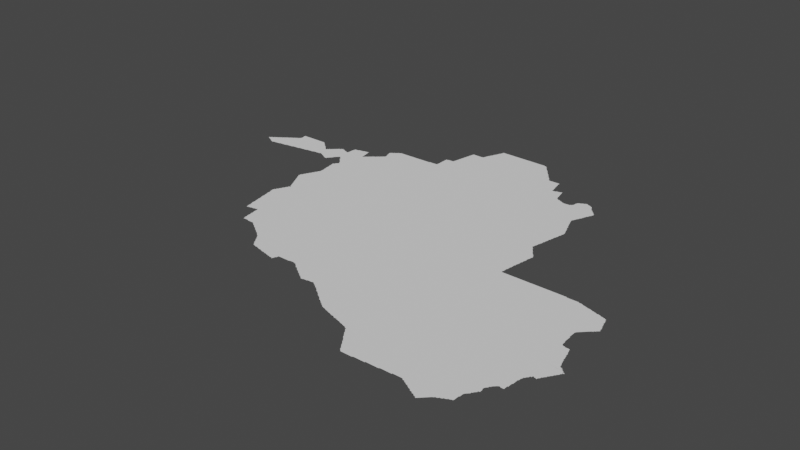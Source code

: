 # Source: rondonia.blend  (saved by Blender 3.3.6; exported with 4.5.12 LTS)
import bpy
from mathutils import Matrix  # noqa: F401  (used for matrix-valued properties, if any)

bpy.ops.wm.read_factory_settings(use_empty=True)
scene = bpy.context.scene
scene.name = 'Scene'

# ---- collections
col_collection = bpy.data.collections.new('Collection'); scene.collection.children.link(col_collection)

# ---- node groups
ng_auto_smooth = bpy.data.node_groups.new('Auto Smooth', 'GeometryNodeTree')
_s = ng_auto_smooth.interface.new_socket(name='Geometry', in_out='OUTPUT', socket_type='NodeSocketGeometry')
_s = ng_auto_smooth.interface.new_socket(name='Geometry', in_out='INPUT', socket_type='NodeSocketGeometry')
_s = ng_auto_smooth.interface.new_socket(name='Angle', in_out='INPUT', socket_type='NodeSocketFloat')
_s.subtype = 'ANGLE'
_s.min_value = 0.0
_s.max_value = 3.142
ng_auto_smooth.is_modifier = True
_N = ng_auto_smooth.nodes; _L = ng_auto_smooth.links
n0 = _N.new('NodeGroupOutput'); n0.name = 'Group Output'; n0.location = (480, -100)
n1 = _N.new('NodeGroupInput'); n1.name = 'Group Input'; n1.location = (-420, -300)
n2 = _N.new('NodeGroupInput'); n2.name = 'Group Input.001'; n2.location = (-60, -100)
n3 = _N.new('GeometryNodeSetShadeSmooth'); n3.name = 'Set Shade Smooth'; n3.location = (120, -100)
n3.domain = 'EDGE'
n4 = _N.new('GeometryNodeSetShadeSmooth'); n4.name = 'Set Shade Smooth.001'; n4.location = (300, -100)
n5 = _N.new('GeometryNodeInputMeshEdgeAngle'); n5.name = 'Edge Angle'; n5.location = (-420, -220)
n6 = _N.new('GeometryNodeInputEdgeSmooth'); n6.name = 'Is Edge Smooth'; n6.location = (-60, -160)
n7 = _N.new('GeometryNodeInputShadeSmooth'); n7.name = 'Is Face Smooth'; n7.location = (-240, -340)
n8 = _N.new('FunctionNodeBooleanMath'); n8.name = 'Boolean Math'; n8.location = (-60, -220)
n9 = _N.new('FunctionNodeCompare'); n9.name = 'Compare'; n9.location = (-240, -180)
n9.operation = 'LESS_EQUAL'
_L.new(n5.outputs[0], n9.inputs[0])
_L.new(n4.outputs[0], n0.inputs[0])
_L.new(n1.outputs[1], n9.inputs[1])
_L.new(n9.outputs[0], n8.inputs[0])
_L.new(n7.outputs[0], n8.inputs[1])
_L.new(n2.outputs[0], n3.inputs[0])
_L.new(n6.outputs[0], n3.inputs[1])
_L.new(n3.outputs[0], n4.inputs[0])
_L.new(n8.outputs[0], n3.inputs[2])
n0.is_active_output = True

# ---- world
world_world = bpy.data.worlds.new('World'); scene.world = world_world
world_world.use_nodes = True; world_world.node_tree.nodes.clear()
_N = world_world.node_tree.nodes; _L = world_world.node_tree.links
n0 = _N.new('ShaderNodeOutputWorld'); n0.name = 'World Output'; n0.location = (300, 300)
n1 = _N.new('ShaderNodeBackground'); n1.name = 'Background'; n1.location = (10, 300)
n1.inputs[0].default_value = (0.05088, 0.05088, 0.05088, 1.0)
_L.new(n1.outputs[0], n0.inputs[0])
n0.is_active_output = True
world_world.color = (0.05088, 0.05088, 0.05088)
world_world.use_sun_shadow = False
world_world.sun_shadow_jitter_overblur = 0.0

# ---- meshes
me_mesh = bpy.data.meshes.new('Mesh')
me_mesh.from_pydata([(-65.3, -11.52, -4.578e-08), (-65.28, -11.63, -5.69e-08), (-65.28, -11.61, -8.046e-08), (-65.29, -11.59, -8.81e-08), (-65.29, -11.57, -9.62e-08), (-65.29, -11.55, -9.089e-08), (-65.29, -11.53, -9.614e-08), (-65.34, -11.3, -4.578e-08), (-65.34, -11.29, -6.784e-08), (-65.34, -11.27, -8.359e-08), (-65.35, -11.25, -8.674e-08), (-65.35, -11.23, -9.094e-08), (-65.35, -11.21, -9.253e-08), (-65.32, -11.41, -5.69e-08), (-65.32, -11.39, -9.133e-08), (-65.33, -11.37, -8.48e-08), (-65.33, -11.35, -9.96e-08), (-65.33, -11.33, -9.089e-08), (-65.33, -11.31, -9.805e-08), (-65.22, -11.19, -9.988e-08), (-65.3, -11.51, -7.323e-08), (-65.3, -11.49, -8.359e-08), (-65.31, -11.47, -8.674e-08), (-65.31, -11.45, -9.094e-08), (-65.31, -11.43, -9.466e-08), (-65.31, -11.41, -9.942e-08), (-65.36, -11.19, -5.69e-08), (-65.36, -11.17, -7.816e-08), (-65.37, -11.15, -8.48e-08), (-65.37, -11.13, -9.121e-08), (-65.37, -11.11, -8.633e-08), (-65.36, -11.09, -6.409e-08), (-65.35, -11.19, -9.926e-08), (-65.35, -11.09, -9.677e-08), (-65.35, -11.07, -8.424e-08), (-65.34, -11.06, -8.437e-08), (-65.33, -11.03, -8.102e-08), (-65.32, -11.02, -5.868e-08), (-65.33, -11.05, -9.955e-08), (-65.31, -10.99, -8.25e-08), (-65.3, -10.98, -5.438e-08), (-65.31, -11.01, -9.179e-08), (-65.29, -10.97, -9.419e-08), (-65.29, -10.95, -8.25e-08), (-65.28, -10.94, -4.412e-08), (-65.42, -10.56, -5.771e-08), (-65.4, -10.6, -8.688e-08), (-65.41, -10.59, -8.424e-08), (-65.41, -10.57, -9.482e-08), (-65.38, -10.64, -7.841e-08), (-65.39, -10.63, -8.424e-08), (-65.39, -10.61, -9.857e-08), (-65.36, -10.68, -5.771e-08), (-65.37, -10.67, -8.424e-08), (-65.37, -10.65, -9.477e-08), (-65.34, -10.72, -5.771e-08), (-65.35, -10.71, -8.256e-08), (-65.35, -10.69, -9.526e-08), (-65.32, -10.76, -5.771e-08), (-65.33, -10.75, -8.424e-08), (-65.33, -10.73, -9.78e-08), (-65.3, -10.8, -7.84e-08), (-65.31, -10.79, -8.424e-08), (-65.31, -10.77, -9.619e-08), (-65.28, -10.84, -5.771e-08), (-65.29, -10.83, -8.256e-08), (-65.29, -10.81, -9.93e-08), (-65.44, -10.53, -4.439e-08), (-65.43, -10.55, -8.424e-08), (-65.43, -10.53, -9.093e-08), (-65.43, -10.53, -9.427e-08), (-65.43, -10.51, -8.684e-08), (-65.42, -10.49, -6.638e-08), (-65.41, -10.49, -9.848e-08), (-65.41, -10.47, -8.684e-08), (-65.4, -10.45, -6.638e-08), (-65.25, -10.59, -9.988e-08), (-65.39, -10.45, -9.687e-08), (-65.39, -10.43, -8.684e-08), (-65.38, -10.41, -6.638e-08), (-65.37, -10.41, -9.731e-08), (-65.37, -10.39, -8.684e-08), (-65.36, -10.37, -6.638e-08), (-65.28, -10.36, -8.74e-08), (-65.35, -10.37, -9.848e-08), (-65.35, -10.35, -8.684e-08), (-65.34, -10.33, -6.638e-08), (-65.33, -10.33, -1.224e-07), (-65.33, -10.31, -8.472e-08), (-65.32, -10.29, -6.409e-08), (-65.31, -10.29, -9.681e-08), (-65.31, -10.27, -8.279e-08), (-65.3, -10.25, -6.409e-08), (-65.29, -10.25, -9.681e-08), (-65.06, -11.84, -4.162e-08), (-65.04, -11.97, -4.717e-08), (-65.04, -11.95, -7.429e-08), (-65.04, -11.93, -8.299e-08), (-65.05, -11.91, -9.399e-08), (-65.05, -11.89, -8.997e-08), (-65.05, -11.87, -9.073e-08), (-65.05, -11.85, -9.934e-08), (-65.03, -12.0, -5.29e-08), (-65.03, -11.99, -9.228e-08), (-65.03, -11.97, -9.992e-08), (-65.01, -12.0, -8.28e-08), (-64.99, -12.0, -7.915e-08), (-64.97, -12.0, -8.919e-08), (-65.26, -11.73, -6.837e-08), (-65.26, -11.71, -8.945e-08), (-65.27, -11.69, -9.189e-08), (-65.27, -11.67, -9.094e-08), (-65.27, -11.65, -9.253e-08), (-65.27, -11.63, -9.736e-08), (-65.25, -11.73, -8.897e-08), (-65.23, -11.72, -8.763e-08), (-65.22, -11.53, -9.988e-08), (-65.21, -11.72, -7.708e-08), (-65.2, -11.72, -6.79e-08), (-65.19, -11.71, -9.692e-08), (-65.17, -11.71, -9.089e-08), (-65.15, -11.71, -9.65e-08), (-65.13, -11.7, -8.416e-08), (-65.11, -11.65, -9.988e-08), (-65.11, -11.7, -6.972e-08), (-65.1, -11.7, -4.578e-08), (-65.08, -11.71, -4.162e-08), (-65.08, -11.7, -4.994e-08), (-65.1, -11.69, -9.739e-08), (-65.08, -11.69, -9.398e-08), (-65.06, -11.83, -6.187e-08), (-65.06, -11.81, -7.816e-08), (-65.06, -11.79, -8.517e-08), (-65.07, -11.77, -8.768e-08), (-65.07, -11.75, -9.317e-08), (-65.07, -11.73, -9.459e-08), (-65.07, -11.71, -9.77e-08), (-64.76, -11.28, -9.988e-08), (-65.2, -10.96, -9.988e-08), (-65.27, -10.93, -9.317e-08), (-65.27, -10.91, -8.032e-08), (-65.26, -10.9, -4.412e-08), (-65.26, -10.88, -5.438e-08), (-65.25, -10.9, -9.612e-08), (-65.25, -10.88, -9.763e-08), (-65.27, -10.87, -8.144e-08), (-65.27, -10.85, -9.373e-08), (-64.94, -10.36, -9.988e-08), (-64.95, -12.0, -8.74e-08), (-64.93, -12.01, -8.788e-08), (-64.91, -12.01, -8.876e-08), (-64.66, -11.91, -9.988e-08), (-64.89, -12.01, -9.156e-08), (-64.87, -12.01, -9.128e-08), (-64.85, -12.01, -9.188e-08), (-64.83, -12.02, -6.796e-08), (-64.83, -12.01, -9.624e-08), (-64.8, -12.04, -4.412e-08), (-64.81, -12.03, -9.182e-08), (-64.79, -12.05, -8.282e-08), (-64.77, -12.06, -7.025e-08), (-64.77, -12.05, -9.683e-08), (-64.74, -12.08, -5.527e-08), (-64.75, -12.07, -9.21e-08), (-64.73, -12.09, -9.043e-08), (-64.71, -12.1, -7.295e-08), (-64.71, -12.09, -9.848e-08), (-64.68, -12.12, -5.28e-08), (-64.69, -12.11, -9.351e-08), (-64.67, -12.13, -8.472e-08), (-64.65, -12.14, -7.299e-08), (-64.65, -12.13, -9.926e-08), (-64.66, -10.47, -9.988e-08), (-64.74, -10.39, -9.364e-08), (-64.68, -10.38, 0.0), (-64.68, -10.34, -9.988e-08), (-64.62, -12.16, -5.868e-08), (-64.61, -12.17, -8.965e-08), (-64.59, -12.18, -7.491e-08), (-64.59, -12.17, -9.926e-08), (-64.56, -12.2, -6.193e-08), (-64.57, -12.19, -9.466e-08), (-64.54, -12.22, -3.329e-08), (-64.55, -12.21, -8.466e-08), (-64.53, -12.23, -7.679e-08), (-64.5, -12.26, -7.675e-08), (-64.51, -12.25, -8.269e-08), (-64.51, -12.23, -9.971e-08), (-64.48, -12.29, -7.166e-08), (-64.49, -12.27, -9.21e-08), (-64.46, -12.32, -4.412e-08), (-64.47, -12.31, -8.282e-08), (-64.47, -12.29, -9.76e-08), (-64.44, -12.35, -6.869e-08), (-64.45, -12.33, -8.897e-08), (-64.37, -12.3, -9.988e-08), (-64.42, -12.38, -4.217e-08), (-64.43, -12.37, -8.282e-08), (-64.43, -12.35, -9.532e-08), (-64.4, -12.41, -8.453e-08), (-64.41, -12.39, -8.978e-08), (-64.39, -12.43, -7.964e-08), (-64.39, -12.41, -9.681e-08), (-64.37, -12.44, -5.327e-08), (-64.37, -12.43, -9.77e-08), (-64.35, -12.44, -7.658e-08), (-64.33, -12.45, -9.064e-08), (-64.63, -12.15, -9.41e-08), (-64.44, -10.25, -9.988e-08), (-64.29, -10.35, -9.988e-08), (-64.2, -12.48, -4.578e-08), (-64.19, -12.48, -8.037e-08), (-64.17, -12.49, -8.941e-08), (-64.15, -12.49, -8.963e-08), (-64.12, -12.5, -4.162e-08), (-64.13, -12.49, -9.749e-08), (-64.11, -12.5, -7.815e-08), (-64.09, -12.5, -8.386e-08), (-64.07, -12.51, -8.92e-08), (-64.05, -12.51, -9.257e-08), (-64.03, -12.52, -8.658e-08), (-64.01, -12.52, -8.786e-08), (-64.31, -12.45, -9.039e-08), (-64.29, -12.45, -9.871e-08), (-64.28, -12.46, -4.606e-08), (-64.27, -12.46, -8.397e-08), (-64.25, -12.47, -9.017e-08), (-64.23, -12.47, -9.002e-08), (-64.21, -12.47, -9.823e-08), (-64.07, -12.27, -9.988e-08), (-64.07, -11.63, -9.988e-08), (-64.24, -10.86, -9.988e-08), (-64.24, -10.38, -4.994e-08), (-64.17, -10.38, -8.74e-08), (-64.1, -10.37, -9.364e-08), (-64.01, -10.36, -9.676e-08), (-63.99, -12.53, -8.975e-08), (-63.93, -12.49, -9.941e-08), (-63.97, -12.53, -9.439e-08), (-63.95, -12.54, -6.049e-08), (-63.95, -12.53, -9.546e-08), (-63.94, -12.54, -4.162e-08), (-63.94, -12.53, -7.581e-08), (-63.93, -12.51, -8.914e-08), (-63.92, -12.49, -6.564e-08), (-63.91, -12.47, -8.462e-08), (-63.91, -12.45, -9.848e-08), (-63.89, -12.45, -9.552e-08), (-63.87, -12.45, -9.488e-08), (-63.85, -12.45, -9.275e-08), (-63.58, -12.3, -9.988e-08), (-63.83, -12.45, -9.433e-08), (-63.81, -12.45, -9.156e-08), (-63.79, -12.45, -9.389e-08), (-63.77, -12.45, -8.952e-08), (-63.75, -12.45, -8.99e-08), (-63.73, -12.45, -8.848e-08), (-63.71, -12.44, -9.582e-08), (-63.69, -12.44, -8.74e-08), (-63.48, -11.08, -9.988e-08), (-63.85, -10.52, -9.988e-08), (-63.86, -10.39, -9.364e-08), (-63.76, -10.36, -8.74e-08), (-63.7, -10.36, -7.491e-08), (-63.58, -12.48, -6.193e-08), (-63.56, -12.5, -3.329e-08), (-63.57, -12.49, -8.643e-08), (-63.55, -12.51, -7.855e-08), (-63.52, -12.52, -6.633e-08), (-63.53, -12.51, -9.498e-08), (-63.5, -12.54, -6.97e-08), (-63.51, -12.53, -9.359e-08), (-63.49, -12.55, -7.991e-08), (-63.47, -12.56, -6.796e-08), (-63.47, -12.55, -9.973e-08), (-63.44, -12.58, -4.412e-08), (-63.45, -12.57, -9.636e-08), (-63.43, -12.59, -8.229e-08), (-63.41, -12.6, -7.295e-08), (-63.41, -12.59, -9.882e-08), (-63.38, -12.62, -7.571e-08), (-63.39, -12.61, -9.306e-08), (-63.37, -12.63, -8.536e-08), (-63.15, -12.55, -9.988e-08), (-63.67, -12.44, -8.359e-08), (-63.65, -12.44, -8.903e-08), (-63.63, -12.45, -8.505e-08), (-63.61, -12.46, -7.399e-08), (-63.61, -12.45, -9.919e-08), (-63.59, -12.47, -9.459e-08), (-63.64, -10.37, -9.364e-08), (-63.56, -10.39, -9.988e-08), (-63.6, -10.36, -4.994e-08), (-63.43, -10.41, -9.364e-08), (-63.47, -10.36, -7.491e-08), (-63.36, -10.32, -9.988e-08), (-63.31, -10.38, -9.364e-08), (-63.35, -12.64, -7.399e-08), (-63.35, -12.63, -9.926e-08), (-63.32, -12.66, -6.193e-08), (-63.33, -12.65, -9.5e-08), (-63.31, -12.67, -8.674e-08), (-63.29, -12.67, -8.685e-08), (-63.27, -12.66, -8.234e-08), (-63.25, -12.66, -7.454e-08), (-63.21, -12.65, -9.569e-08), (-63.23, -12.66, -4.92e-08), (-63.19, -12.65, -9.405e-08), (-63.17, -12.65, -9.018e-08), (-63.15, -12.65, -9.185e-08), (-63.13, -12.64, -8.468e-08), (-63.11, -12.65, -8.557e-08), (-63.09, -12.67, -7.787e-08), (-63.07, -12.68, -6.748e-08), (-63.07, -12.67, -9.587e-08), (-63.04, -12.7, -4.412e-08), (-63.05, -12.69, -9.105e-08), (-63.22, -11.82, -9.988e-08), (-63.18, -10.45, -9.988e-08), (-62.7, -10.49, -9.988e-08), (-63.21, -10.35, -8.74e-08), (-63.08, -10.36, -8.74e-08), (-63.03, -10.36, -8.74e-08), (-62.9, -12.8, -6.326e-08), (-62.88, -12.82, -4.162e-08), (-62.89, -12.81, -9.104e-08), (-62.87, -12.83, -7.991e-08), (-62.85, -12.84, -7.025e-08), (-62.85, -12.83, -9.666e-08), (-62.82, -12.86, -5.28e-08), (-62.83, -12.85, -9.306e-08), (-62.8, -12.74, -9.988e-08), (-62.81, -12.87, -8.616e-08), (-62.79, -12.89, -7.814e-08), (-62.77, -12.9, -6.796e-08), (-62.77, -12.89, -1.024e-07), (-62.74, -12.92, -5.527e-08), (-62.75, -12.91, -9.228e-08), (-62.73, -12.93, -8.845e-08), (-63.03, -12.71, -9.789e-08), (-63.01, -12.72, -7.491e-08), (-63.01, -12.71, -9.494e-08), (-62.98, -12.74, -6.354e-08), (-62.99, -12.73, -9.5e-08), (-62.96, -12.76, -7.94e-08), (-62.97, -12.75, -9.01e-08), (-62.87, -12.6, -9.988e-08), (-62.95, -12.77, -8.186e-08), (-62.93, -12.78, -7.283e-08), (-62.93, -12.77, -9.866e-08), (-62.91, -12.79, -9.41e-08), (-62.86, -12.7, -4.994e-08), (-62.89, -12.43, -9.988e-08), (-62.91, -12.28, -9.988e-08), (-62.83, -12.31, -8.74e-08), (-62.88, -12.2, -9.988e-08), (-62.85, -11.55, -7.491e-08), (-62.8, -11.48, -9.988e-08), (-62.77, -11.63, -8.74e-08), (-62.73, -11.62, -7.491e-08), (-62.47, -11.33, -9.988e-08), (-62.81, -11.31, -9.988e-08), (-62.86, -11.46, -4.994e-08), (-62.86, -11.38, 0.0), (-62.86, -11.42, 0.0), (-62.79, -10.9, -9.988e-08), (-62.86, -10.86, -4.994e-08), (-62.71, -12.95, -7.658e-08), (-62.71, -12.93, -9.871e-08), (-62.68, -12.96, -8.274e-08), (-62.69, -12.95, -9.485e-08), (-62.66, -12.98, -4.412e-08), (-62.67, -12.97, -9.856e-08), (-62.65, -12.98, -8.526e-08), (-62.63, -12.99, -9.164e-08), (-62.6, -13.0, -4.439e-08), (-62.61, -12.99, -9.915e-08), (-62.59, -13.0, -8.248e-08), (-62.57, -13.01, -9.138e-08), (-62.54, -13.02, -8.125e-08), (-62.55, -13.01, -9.334e-08), (-62.53, -13.02, -7.29e-08), (-62.51, -13.03, -8.529e-08), (-62.49, -13.03, -9.136e-08), (-62.47, -13.04, -6.57e-08), (-62.45, -13.05, -8.407e-08), (-62.52, -12.73, -9.988e-08), (-62.43, -13.05, -9.073e-08), (-62.41, -13.06, -5.993e-08), (-62.41, -13.05, -9.848e-08), (-62.68, -11.58, -7.491e-08), (-62.64, -11.63, -9.364e-08), (-62.39, -11.62, -7.491e-08), (-62.22, -13.12, -4.439e-08), (-62.21, -13.12, -7.513e-08), (-62.19, -13.13, -8.738e-08), (-62.16, -13.14, -6.886e-08), (-62.17, -13.13, -9.246e-08), (-62.15, -13.15, -7.38e-08), (-62.12, -13.18, -5.527e-08), (-62.13, -13.17, -8.346e-08), (-62.13, -13.15, -9.847e-08), (-62.1, -13.21, -7.025e-08), (-62.11, -13.19, -9.44e-08), (-62.08, -13.24, -4.217e-08), (-62.09, -13.23, -8.435e-08), (-62.09, -13.21, -9.76e-08), (-62.39, -13.07, -8.435e-08), (-62.37, -13.07, -9.728e-08), (-62.35, -13.08, -5.845e-08), (-62.35, -13.07, -9.96e-08), (-62.33, -13.08, -8.809e-08), (-62.31, -13.09, -8.942e-08), (-62.28, -13.1, -8.552e-08), (-62.29, -13.09, -9.632e-08), (-62.25, -12.96, -9.988e-08), (-62.27, -13.1, -7.937e-08), (-62.25, -13.11, -8.751e-08), (-62.23, -13.11, -9.742e-08), (-62.38, -12.29, -9.988e-08), (-62.01, -11.88, -9.988e-08), (-62.32, -11.62, -4.994e-08), (-62.27, -11.63, -7.491e-08), (-62.05, -11.37, -9.988e-08), (-62.2, -11.62, -8.74e-08), (-62.12, -11.61, -8.74e-08), (-61.92, -10.24, -9.988e-08), (-61.94, -13.44, -4.412e-08), (-61.92, -13.47, -8.408e-08), (-61.93, -13.45, -9.707e-08), (-61.9, -13.5, -7.012e-08), (-61.91, -13.49, -7.935e-08), (-61.91, -13.47, -1.006e-07), (-61.88, -13.52, -6.354e-08), (-61.89, -13.51, -8.744e-08), (-61.87, -13.53, -9.095e-08), (-61.85, -13.53, -9.364e-08), (-61.83, -13.53, -9.479e-08), (-61.81, -13.53, -9.275e-08), (-61.79, -13.53, -9.409e-08), (-61.77, -13.53, -9.395e-08), (-62.06, -13.27, -8.998e-08), (-62.07, -13.25, -8.978e-08), (-62.04, -13.3, -6.614e-08), (-62.05, -13.29, -7.814e-08), (-62.05, -13.27, -9.382e-08), (-62.02, -13.32, -8.064e-08), (-62.03, -13.31, -8.695e-08), (-62.0, -13.35, -7.491e-08), (-62.01, -13.33, -9.207e-08), (-61.98, -13.38, -7.613e-08), (-61.99, -13.37, -8.536e-08), (-61.99, -13.35, -9.926e-08), (-61.96, -13.41, -7.295e-08), (-61.97, -13.39, -9.306e-08), (-61.95, -13.43, -8.229e-08), (-61.95, -13.41, -9.575e-08), (-61.92, -13.09, -9.988e-08), (-61.98, -11.62, -9.364e-08), (-61.91, -11.63, -8.74e-08), (-61.8, -11.62, -9.364e-08), (-61.75, -13.53, -8.975e-08), (-61.73, -13.53, -9.657e-08), (-61.71, -13.53, -8.819e-08), (-61.69, -13.52, -8.74e-08), (-61.67, -13.52, -8.74e-08), (-61.65, -13.52, -8.164e-08), (-61.63, -13.52, -8.324e-08), (-61.61, -13.52, -7.588e-08), (-61.53, -13.51, -9.883e-08), (-61.59, -13.52, -7.491e-08), (-61.57, -13.52, -6.48e-08), (-61.55, -13.52, -6.253e-08), (-61.53, -13.52, -4.756e-08), (-61.51, -13.51, -9.907e-08), (-61.49, -13.51, -9.531e-08), (-61.47, -13.51, -9.474e-08), (-61.45, -13.51, -9.466e-08), (-61.51, -12.73, -9.988e-08), (-61.45, -11.77, -9.988e-08), (-61.63, -11.07, -9.988e-08), (-61.54, -10.97, -9.37e-08), (-61.53, -10.91, -9.437e-08), (-61.53, -10.99, -9.143e-08), (-61.53, -10.95, -8.685e-08), (-61.53, -10.93, -8.975e-08), (-61.53, -10.89, -9.369e-08), (-61.51, -10.99, -9.156e-08), (-61.52, -10.88, -4.162e-08), (-61.43, -10.99, -9.156e-08), (-61.51, -10.81, -9.638e-08), (-61.52, -10.87, -7.091e-08), (-61.52, -10.85, -7.915e-08), (-61.52, -10.83, -8.386e-08), (-61.51, -10.79, -9.885e-08), (-61.51, -10.77, -9.264e-08), (-61.51, -10.75, -9.951e-08), (-61.5, -10.71, -9.051e-08), (-61.49, -10.65, -9.502e-08), (-61.5, -10.75, -5.261e-08), (-61.5, -10.73, -7.708e-08), (-61.49, -10.69, -8.707e-08), (-61.49, -10.67, -9.094e-08), (-61.49, -10.63, -9.77e-08), (-61.48, -10.61, -8.221e-08), (-61.48, -10.63, -4.717e-08), (-61.48, -10.59, -8.359e-08), (-61.47, -10.57, -8.756e-08), (-61.57, -10.25, -9.406e-08), (-61.55, -10.29, -9.157e-08), (-61.57, -10.27, -9.76e-08), (-61.56, -10.27, -7.025e-08), (-61.47, -10.53, -9.886e-08), (-61.5, -10.36, -9.203e-08), (-61.51, -10.35, -9.458e-08), (-61.53, -10.33, -9.926e-08), (-61.53, -10.31, -8.472e-08), (-61.54, -10.3, -5.327e-08), (-61.52, -10.33, -7.399e-08), (-61.47, -10.51, -9.505e-08), (-61.47, -10.41, -9.62e-08), (-61.49, -10.37, -7.818e-08), (-61.47, -10.55, -8.92e-08), (-61.46, -10.47, -8.637e-08), (-61.45, -10.45, -9.585e-08), (-61.47, -10.39, -7.814e-08), (-61.48, -10.38, -3.329e-08), (-61.46, -10.5, -4.578e-08), (-61.46, -10.49, -6.73e-08), (-61.45, -10.43, -8.694e-08), (-61.46, -10.41, -6.748e-08), (-65.44, -10.53, 3.329e-08), (-64.04, -12.52, 3.329e-08), (-63.22, -12.66, 3.329e-08), (-63.1, -12.66, 3.329e-08), (-62.8, -12.88, 3.329e-08), (-62.84, -12.22, 0.0), (-62.84, -12.16, -4.994e-08), (-62.48, -13.04, -3.395e-08), (-66.8, -9.814, -5.938e-08), (-66.8, -9.809, -4.217e-08), (-66.79, -9.823, -6.638e-08), (-66.79, -9.815, -9.218e-08), (-66.79, -9.806, -7.581e-08), (-66.78, -9.805, -9.739e-08), (-66.78, -9.797, -6.326e-08), (-66.77, -9.828, -9.72e-08), (-66.77, -9.792, -8.643e-08), (-66.76, -9.78, -3.329e-08), (-66.75, -9.843, -7.058e-08), (-66.75, -9.83, -9.926e-08), (-66.75, -9.775, -9.395e-08), (-66.73, -9.848, -9.141e-08), (-66.73, -9.77, -9.587e-08), (-66.73, -9.757, -6.516e-08), (-66.71, -9.864, -7.068e-08), (-66.71, -9.85, -9.875e-08), (-66.71, -9.751, -8.959e-08), (-66.7, -9.739, -4.217e-08), (-66.68, -9.88, -3.329e-08), (-66.69, -9.869, -8.971e-08), (-66.69, -9.734, -8.192e-08), (-66.67, -9.884, -7.38e-08), (-66.62, -9.762, -9.988e-08), (-66.67, -9.73, -9.76e-08), (-66.64, -9.9, -4.162e-08), (-66.65, -9.889, -9.079e-08), (-66.67, -9.716, -8.203e-08), (-66.65, -9.711, -9.21e-08), (-66.64, -9.699, -5.527e-08), (-66.63, -9.901, -5.327e-08), (-66.63, -9.693, -8.346e-08), (-66.62, -9.9, -6.469e-08), (-66.61, -9.89, -9.71e-08), (-66.61, -9.69, -9.926e-08), (-66.61, -9.675, -7.299e-08), (-66.59, -9.888, -9.144e-08), (-66.59, -9.67, -9.41e-08), (-66.58, -9.657, -6.326e-08), (-66.57, -9.887, -8.952e-08), (-66.57, -9.652, -6.88e-08), (-66.55, -9.885, -8.647e-08), (-66.55, -9.635, -7.855e-08), (-66.53, -9.883, -8.637e-08), (-66.48, -9.807, -9.988e-08), (-66.53, -9.63, -9.54e-08), (-66.53, -9.617, -6.516e-08), (-66.51, -9.881, -6.48e-08), (-66.51, -9.611, -8.959e-08), (-66.5, -9.88, -4.439e-08), (-66.49, -9.87, -9.536e-08), (-66.5, -9.599, -6.6e-08), (-66.47, -9.869, -9.363e-08), (-66.45, -9.867, -8.997e-08), (-66.43, -9.865, -8.721e-08), (-66.41, -9.864, -8.057e-08), (-66.39, -9.862, -6.784e-08), (-66.37, -9.86, -4.661e-08), (-66.37, -9.85, -9.84e-08), (-66.35, -9.849, -9.874e-08), (-66.33, -9.847, -9.245e-08), (-66.31, -9.846, -8.788e-08), (-66.26, -9.696, -9.988e-08), (-66.29, -9.844, -8.359e-08), (-66.27, -9.842, -7.14e-08), (-66.25, -9.84, -6.796e-08), (-66.25, -9.83, -9.848e-08), (-66.49, -9.594, -8.192e-08), (-66.47, -9.59, -9.189e-08), (-66.47, -9.576, -6.869e-08), (-66.45, -9.571, -9.21e-08), (-66.44, -9.559, -5.527e-08), (-66.43, -9.553, -9.255e-08), (-66.41, -9.55, -9.926e-08), (-66.41, -9.535, -7.299e-08), (-66.39, -9.53, -9.259e-08), (-66.38, -9.51, -7.616e-08), (-66.38, -9.49, -8.681e-08), (-66.38, -9.47, -9.023e-08), (-66.39, -9.449, -1.014e-07), (-66.39, -9.43, -9.256e-08), (-66.39, -9.416, -7.207e-08), (-66.37, -9.417, -8.324e-08), (-66.35, -9.417, -8.324e-08), (-66.31, -9.417, -9.886e-08), (-66.29, -9.415, -8.563e-08), (-66.27, -9.415, -8.74e-08), (-66.24, -9.415, -8.74e-08), (-66.23, -9.829, -9.241e-08), (-66.21, -9.828, -9.671e-08), (-66.19, -9.826, -8.738e-08), (-66.17, -9.824, -8.468e-08), (-66.15, -9.823, -7.632e-08), (-66.13, -9.821, -5.261e-08), (-66.13, -9.81, -9.834e-08), (-66.11, -9.81, -9.48e-08), (-66.09, -9.808, -9.952e-08), (-66.07, -9.807, -9.153e-08), (-66.05, -9.805, -8.799e-08), (-65.97, -9.595, -9.988e-08), (-66.03, -9.803, -7.915e-08), (-66.01, -9.801, -7.438e-08), (-66.0, -9.8, -4.162e-08), (-65.99, -9.79, -9.369e-08), (-65.97, -9.788, -9.159e-08), (-65.95, -9.787, -9.24e-08), (-65.93, -9.785, -8.685e-08), (-66.16, -9.415, -8.74e-08), (-66.1, -9.415, -8.74e-08), (-66.05, -9.415, -9.724e-08), (-66.03, -9.414, -8.819e-08), (-66.01, -9.414, -8.99e-08), (-65.99, -9.414, -8.842e-08), (-65.97, -9.43, -9.5e-08), (-65.98, -9.416, -6.703e-08), (-65.95, -9.45, -9.587e-08), (-65.96, -9.435, -7.135e-08), (-65.91, -9.49, -9.549e-08), (-65.93, -9.47, -9.76e-08), (-65.93, -9.455, -7.283e-08), (-65.91, -9.783, -7.852e-08), (-65.89, -9.782, -7.696e-08), (-65.88, -9.78, -4.578e-08), (-65.87, -9.77, -9.614e-08), (-65.85, -9.769, -9.104e-08), (-65.83, -9.767, -9.555e-08), (-65.81, -9.766, -9.054e-08), (-65.71, -9.656, -9.988e-08), (-65.79, -9.764, -8.507e-08), (-65.77, -9.762, -7.024e-08), (-65.75, -9.76, -4.717e-08), (-65.75, -9.75, -9.77e-08), (-65.72, -9.76, -4.162e-08), (-65.73, -9.75, -9.708e-08), (-65.71, -9.764, -7.753e-08), (-65.68, -9.781, -4.412e-08), (-65.69, -9.769, -9.223e-08), (-65.67, -9.786, -8.642e-08), (-65.64, -9.802, -5.28e-08), (-65.65, -9.79, -9.629e-08), (-65.63, -9.806, -8.849e-08), (-65.57, -9.732, -9.988e-08), (-65.61, -9.822, -6.409e-08), (-65.61, -9.81, -9.866e-08), (-65.89, -9.51, -9.871e-08), (-65.91, -9.474, -7.468e-08), (-65.89, -9.494, -7.829e-08), (-65.85, -9.532, -8.823e-08), (-65.87, -9.513, -7.838e-08), (-65.86, -9.52, -3.329e-08), (-65.81, -9.572, -8.761e-08), (-65.83, -9.552, -8.437e-08), (-65.84, -9.54, -3.329e-08), (-65.82, -9.559, -4.217e-08), (-65.79, -9.591, -9.128e-08), (-65.8, -9.579, -5.527e-08), (-65.77, -9.59, -9.926e-08), (-65.77, -9.574, -7.382e-08), (-65.75, -9.57, -9.76e-08), (-65.75, -9.555, -7.037e-08), (-65.73, -9.55, -8.971e-08), (-65.72, -9.536, -6.597e-08), (-65.71, -9.53, -9.399e-08), (-65.7, -9.517, -6.023e-08), (-65.59, -9.533, -9.988e-08), (-65.69, -9.511, -9.099e-08), (-65.68, -9.498, -5.327e-08), (-65.67, -9.491, -8.274e-08), (-65.66, -9.479, -4.217e-08), (-65.65, -9.472, -9.283e-08), (-65.64, -9.46, -6.156e-08), (-65.63, -9.453, -8.138e-08), (-65.61, -9.45, -9.926e-08), (-65.61, -9.434, -7.829e-08), (-65.32, -10.02, -4.439e-08), (-65.32, -10.01, -6.48e-08), (-65.32, -9.989, -7.915e-08), (-65.32, -9.969, -9.452e-08), (-65.33, -9.95, -8.928e-08), (-65.33, -9.93, -9.002e-08), (-65.3, -10.15, -4.756e-08), (-65.3, -10.13, -7.14e-08), (-65.31, -10.09, -9.056e-08), (-65.31, -10.07, -9.908e-08), (-65.31, -10.05, -9.104e-08), (-65.31, -10.03, -9.763e-08), (-65.31, -9.91, -9.816e-08), (-65.29, -10.23, -4.162e-08), (-65.29, -10.22, -3.329e-08), (-65.29, -10.23, -9.302e-08), (-65.29, -10.22, -8.481e-08), (-65.29, -10.24, -6.859e-08), (-65.29, -10.21, -8.902e-08), (-65.29, -10.19, -9.111e-08), (-65.29, -10.17, -9.241e-08), (-65.29, -10.15, -9.848e-08), (-65.3, -10.11, -8.29e-08), (-65.59, -9.827, -8.505e-08), (-65.57, -9.841, -4.412e-08), (-65.57, -9.843, -5.771e-08), (-65.57, -9.835, -9.427e-08), (-65.55, -9.827, -9.445e-08), (-65.57, -9.835, -9.739e-08), (-65.55, -9.81, -9.587e-08), (-65.45, -9.472, -1.058e-07), (-65.54, -9.805, -6.796e-08), (-65.53, -9.789, -9.294e-08), (-65.52, -9.784, -5.868e-08), (-65.51, -9.769, -8.768e-08), (-65.5, -9.762, -4.162e-08), (-65.49, -9.748, -7.999e-08), (-65.49, -9.73, -9.926e-08), (-65.47, -9.71, -9.42e-08), (-65.48, -9.727, -7.299e-08), (-65.46, -9.704, -6.873e-08), (-65.45, -9.689, -9.099e-08), (-65.44, -9.682, -5.327e-08), (-65.43, -9.668, -8.768e-08), (-65.4, -9.685, -6.973e-08), (-65.41, -9.669, -9.242e-08), (-65.39, -9.707, -7.577e-08), (-65.39, -9.69, -9.587e-08), (-65.36, -9.742, -4.162e-08), (-65.37, -9.728, -8.048e-08), (-65.37, -9.71, -9.926e-08), (-65.34, -9.763, -5.28e-08), (-65.35, -9.749, -8.308e-08), (-65.24, -9.616, -9.988e-08), (-65.33, -9.913, -7.491e-08), (-65.32, -9.784, -6.873e-08), (-65.33, -9.769, -9.72e-08), (-65.31, -9.892, -7.948e-08), (-65.3, -9.806, -7.391e-08), (-65.31, -9.79, -9.439e-08), (-65.3, -9.88, -6.15e-08), (-65.29, -9.872, -8.616e-08), (-65.28, -9.858, -5.327e-08), (-65.29, -9.828, -7.991e-08), (-65.29, -9.81, -9.76e-08), (-65.59, -9.43, -9.76e-08), (-65.59, -9.417, -6.284e-08), (-65.57, -9.431, -9.328e-08), (-65.58, -9.42, -4.439e-08), (-65.53, -9.45, -9.825e-08), (-65.55, -9.434, -8.45e-08), (-65.53, -9.438, -5.693e-08), (-65.51, -9.453, -8.777e-08), (-65.49, -9.457, -7.142e-08), (-65.47, -9.471, -8.99e-08), (-65.48, -9.46, -3.329e-08), (-65.44, -9.451, -8.359e-08), (-65.44, -9.43, -8.324e-08), (-65.44, -9.411, -7.305e-08), (-65.44, -9.391, -6.73e-08), (-65.44, -9.355, -4.578e-08), (-65.36, -9.434, -9.988e-08), (-65.44, -9.37, -6.958e-08), (-65.43, -9.33, -9.364e-08), (-65.43, -9.316, -7.76e-08), (-65.43, -9.35, -9.914e-08), (-65.41, -9.313, -8.823e-08), (-65.39, -9.311, -9.104e-08), (-65.29, -9.29, -1.022e-07), (-65.37, -9.31, -9.848e-08), (-65.37, -9.299, -5.76e-08), (-65.33, -9.294, -9.141e-08), (-65.35, -9.296, -7.852e-08), (-65.31, -9.292, -9.362e-08), (-65.29, -9.28, -4.661e-08), (-65.17, -9.898, -9.988e-08), (-65.27, -9.855, -9.073e-08), (-65.27, -9.845, -8.993e-08), (-65.0, -9.547, -9.988e-08), (-65.27, -9.277, -9.154e-08), (-65.19, -9.35, -9.77e-08), (-65.18, -9.371, -8.41e-08), (-65.19, -9.331, -9.039e-08), (-65.19, -9.311, -8.707e-08), (-65.2, -9.291, -8.016e-08), (-65.17, -9.45, -9.926e-08), (-65.17, -9.43, -9.228e-08), (-65.17, -9.411, -8.897e-08), (-65.18, -9.391, -8.435e-08), (-65.18, -9.355, -4.578e-08), (-65.15, -9.45, -9.926e-08), (-65.15, -9.434, -7.55e-08), (-65.13, -9.43, -9.204e-08), (-65.13, -9.415, -7.037e-08), (-65.11, -9.41, -9.492e-08), (-65.1, -9.396, -6.873e-08), (-65.09, -9.391, -9.185e-08), (-65.08, -9.378, -5.868e-08), (-65.07, -9.372, -8.778e-08), (-65.06, -9.359, -4.217e-08), (-65.05, -9.352, -6.733e-08), (-65.03, -9.333, -7.838e-08), (-65.01, -9.33, -9.848e-08), (-65.01, -9.315, -7.491e-08), (-64.99, -9.31, -9.665e-08), (-64.99, -9.296, -6.973e-08), (-64.97, -9.29, -9.399e-08), (-65.25, -9.275, -8.564e-08), (-65.23, -9.272, -8.963e-08), (-65.21, -9.27, -9.36e-08), (-65.2, -9.26, -4.162e-08), (-65.2, -9.272, -6.187e-08), (-65.2, -9.26, -3.329e-08), (-64.96, -9.277, -6.023e-08), (-64.55, -9.341, -9.988e-08), (-64.95, -9.271, -9.781e-08), (-64.94, -9.106, -5.845e-08), (-64.94, -9.089, -8.152e-08), (-64.94, -9.258, -7.267e-08), (-64.93, -9.252, -8.743e-08), (-64.92, -9.24, -4.162e-08), (-64.92, -9.166, -7.845e-08), (-64.92, -9.149, -8.152e-08), (-64.93, -9.129, -9.069e-08), (-64.93, -9.11, -9.676e-08), (-64.94, -9.077, -7.127e-08), (-64.93, -9.072, -8.025e-08), (-64.92, -9.059, -4.217e-08), (-64.91, -9.232, -8.738e-08), (-64.9, -9.209, -8.152e-08), (-64.91, -9.189, -8.894e-08), (-64.91, -9.17, -9.77e-08), (-64.91, -9.053, -8.141e-08), (-64.81, -9.142, -9.988e-08), (-64.89, -9.05, -9.848e-08), (-64.89, -9.035, -7.283e-08), (-64.87, -9.03, -9.492e-08), (-64.86, -9.017, -7.69e-08), (-64.85, -9.012, -8.92e-08), (-64.84, -8.999, -4.217e-08), (-64.83, -8.993, -8.539e-08), (-64.81, -8.99, -9.944e-08), (-64.81, -8.978, -6.611e-08), (-64.79, -8.978, -8.108e-08), (-64.77, -8.977, -8.005e-08), (-64.75, -8.977, -8.324e-08), (-64.73, -8.977, -8.324e-08), (-64.71, -8.977, -8.324e-08), (-64.69, -8.976, -8.416e-08), (-64.67, -8.975, -8.74e-08), (-64.63, -8.975, -8.74e-08), (-63.97, -9.974, -9.988e-08), (-64.61, -8.975, -9.133e-08), (-64.59, -8.974, -9.229e-08), (-64.55, -8.974, -9.288e-08), (-64.53, -8.974, -9.373e-08), (-64.51, -8.973, -9.421e-08), (-64.48, -8.973, -9.156e-08), (-64.45, -8.973, -9.156e-08), (-64.43, -8.972, -9.159e-08), (-64.41, -8.971, -9.511e-08), (-64.37, -8.971, -9.513e-08), (-64.35, -8.971, -9.495e-08), (-64.33, -8.97, -9.364e-08), (-63.69, -8.947, -9.988e-08), (-64.27, -9.022, -9.988e-08), (-64.31, -8.97, -9.364e-08), (-64.29, -8.97, -9.579e-08), (-64.19, -8.96, -9.827e-08), (-64.27, -8.97, -9.536e-08), (-64.26, -8.96, -4.439e-08), (-64.25, -8.96, -4.994e-08), (-64.23, -8.96, -4.994e-08), (-64.21, -8.96, -4.994e-08), (-64.17, -8.958, -7.491e-08), (-64.15, -8.958, -7.491e-08), (-64.13, -8.95, -9.359e-08), (-64.13, -8.93, -9.562e-08), (-64.13, -8.91, -9.275e-08), (-64.13, -8.89, -9.275e-08), (-64.13, -8.87, -9.275e-08), (-64.13, -8.85, -9.275e-08), (-64.13, -8.83, -9.275e-08), (-64.13, -8.81, -9.462e-08), (-64.13, -8.79, -9.389e-08), (-64.13, -8.77, -9.425e-08), (-64.13, -8.73, -9.02e-08), (-64.1, -8.72, -4.439e-08), (-64.11, -8.73, -9.938e-08), (-64.09, -8.72, -6.987e-08), (-64.07, -8.718, -6.73e-08), (-63.99, -8.744, -9.988e-08), (-64.05, -8.718, -8.219e-08), (-64.03, -8.717, -8.324e-08), (-64.01, -8.711, -9.268e-08), (-64.01, -8.691, -8.674e-08), (-64.0, -8.651, -6.793e-08), (-64.0, -8.638, -4.162e-08), (-64.0, -8.671, -9.251e-08), (-63.89, -8.578, -9.988e-08), (-63.99, -8.63, -9.36e-08), (-63.99, -8.61, -9.801e-08), (-63.99, -8.591, -8.967e-08), (-63.98, -8.571, -8.311e-08), (-63.98, -8.552, -6.48e-08), (-63.98, -8.538, -4.162e-08), (-63.97, -8.53, -9.36e-08), (-63.97, -8.491, -8.968e-08), (-63.96, -8.471, -8.089e-08), (-63.96, -8.452, -6.48e-08), (-63.96, -8.438, -4.162e-08), (-63.97, -8.511, -9.675e-08), (-63.95, -8.43, -9.36e-08), (-63.95, -8.41, -9.299e-08), (-63.95, -8.391, -8.968e-08), (-63.94, -8.371, -8.089e-08), (-63.94, -8.352, -6.48e-08), (-63.94, -8.338, -6.28e-08), (-63.93, -8.33, -9.879e-08), (-63.82, -8.428, -9.988e-08), (-63.83, -8.317, -9.413e-08), (-63.79, -8.318, -8.359e-08), (-63.63, -8.314, -9.988e-08), (-63.75, -8.31, -9.774e-08), (-63.93, -8.315, -8.145e-08), (-63.91, -8.316, -8.416e-08), (-63.89, -8.317, -8.324e-08), (-63.87, -8.317, -8.324e-08), (-63.85, -8.317, -8.324e-08), (-63.81, -8.317, -8.005e-08), (-63.77, -8.314, -7.42e-08), (-63.75, -8.291, -8.934e-08), (-63.74, -8.272, -7.67e-08), (-63.74, -8.258, -4.162e-08), (-63.73, -8.251, -9.204e-08), (-63.73, -8.231, -8.2e-08), (-63.72, -8.215, -5.951e-08), (-63.71, -8.21, -9.597e-08), (-63.71, -8.191, -8.533e-08), (-63.7, -8.173, -6.792e-08), (-63.69, -8.17, -9.848e-08), (-63.69, -8.151, -8.761e-08), (-63.68, -8.12, -3.329e-08), (-63.29, -9.846, -9.988e-08), (-63.68, -8.132, -8.79e-08), (-63.67, -8.111, -9.256e-08), (-63.66, -8.092, -8.152e-08), (-63.66, -8.076, -5.438e-08), (-63.65, -8.07, -9.404e-08), (-63.65, -8.051, -8.529e-08), (-63.64, -8.035, -6.409e-08), (-63.63, -8.03, -9.681e-08), (-63.63, -8.011, -8.777e-08), (-63.58, -8.06, -9.988e-08), (-63.32, -8.07, -9.988e-08), (-63.43, -7.976, -9.871e-08), (-63.62, -7.993, -7.142e-08), (-63.62, -7.98, -3.329e-08), (-63.62, -7.978, -7.741e-08), (-63.62, -7.973, -4.772e-08), (-63.61, -7.97, -3.329e-08), (-63.61, -7.973, -8.99e-08), (-63.61, -7.97, -4.162e-08), (-63.6, -7.975, -8.74e-08), (-63.59, -7.975, -9.156e-08), (-63.57, -7.975, -8.74e-08), (-63.55, -7.975, -8.74e-08), (-63.53, -7.975, -8.74e-08), (-63.51, -7.975, -8.74e-08), (-63.49, -7.975, -8.74e-08), (-63.47, -7.975, -8.74e-08), (-63.45, -7.975, -9.1e-08), (-63.41, -7.977, -8.801e-08), (-62.96, -8.017, -9.988e-08), (-63.35, -7.977, -8.324e-08), (-63.33, -7.977, -8.324e-08), (-63.31, -7.977, -8.324e-08), (-63.27, -7.977, -9.534e-08), (-63.25, -7.977, -8.005e-08), (-63.23, -7.978, -8.337e-08), (-63.21, -7.978, -7.491e-08), (-63.19, -7.978, -7.491e-08), (-63.17, -7.978, -7.491e-08), (-63.15, -7.978, -7.491e-08), (-63.13, -7.978, -7.491e-08), (-63.09, -7.978, -8.45e-08), (-63.11, -7.978, -7.491e-08), (-63.07, -7.978, -7.138e-08), (-63.05, -7.98, -4.994e-08), (-62.79, -9.353, -9.988e-08), (-62.96, -8.494, -9.988e-08), (-62.62, -8.419, -9.988e-08), (-62.87, -7.99, -9.555e-08), (-62.83, -8.011, -9.246e-08), (-62.82, -8.019, -7.062e-08), (-62.81, -8.05, -9.926e-08), (-62.81, -8.032, -8.346e-08), (-62.77, -8.091, -9.495e-08), (-62.79, -8.07, -9.408e-08), (-62.79, -8.053, -7.627e-08), (-62.78, -8.075, -6.973e-08), (-62.65, -8.25, -1.001e-07), (-62.73, -8.132, -9.075e-08), (-62.75, -8.111, -8.558e-08), (-62.76, -8.096, -6.326e-08), (-62.73, -8.15, -9.926e-08), (-62.74, -8.119, -4.217e-08), (-63.03, -7.98, -6.659e-08), (-62.99, -7.98, -4.994e-08), (-62.95, -7.98, -4.994e-08), (-62.93, -7.98, -4.994e-08), (-62.91, -7.98, -4.994e-08), (-62.89, -7.98, -4.994e-08), (-62.88, -7.98, -4.162e-08), (-62.85, -7.991, -9.055e-08), (-62.84, -7.996, -6.023e-08), (-62.33, -8.807, -9.988e-08), (-62.59, -8.312, -9.776e-08), (-62.57, -8.332, -8.135e-08), (-62.57, -8.35, -9.76e-08), (-62.55, -8.37, -9.5e-08), (-62.56, -8.354, -7.283e-08), (-62.53, -8.376, -8.089e-08), (-62.51, -8.377, -8.324e-08), (-62.45, -8.375, -9.252e-08), (-62.49, -8.376, -8.359e-08), (-62.47, -8.375, -8.74e-08), (-62.34, -8.551, -9.847e-08), (-62.43, -8.375, -9.679e-08), (-62.41, -8.374, -8.99e-08), (-62.71, -8.17, -9.587e-08), (-62.71, -8.153, -7.577e-08), (-62.69, -8.191, -8.952e-08), (-62.7, -8.175, -6.796e-08), (-62.63, -8.253, -9.262e-08), (-62.67, -8.211, -8.768e-08), (-62.68, -8.197, -5.28e-08), (-62.65, -8.232, -7.999e-08), (-62.66, -8.218, -4.162e-08), (-62.63, -8.27, -9.508e-08), (-62.6, -8.298, -7.597e-08), (-62.61, -8.291, -9.099e-08), (-62.62, -8.276, -6.873e-08), (-61.97, -9.344, -9.988e-08), (-61.96, -9.053, -9.988e-08), (-62.31, -8.634, -8.874e-08), (-62.29, -8.631, -9.484e-08), (-62.17, -8.651, -1.103e-07), (-62.17, -8.67, -9.671e-08), (-62.15, -8.751, -9.824e-08), (-62.15, -8.77, -9.635e-08), (-62.14, -8.791, -8.63e-08), (-62.14, -8.775, -7.13e-08), (-62.15, -8.731, -8.738e-08), (-62.16, -8.711, -8.089e-08), (-62.16, -8.692, -6.187e-08), (-62.16, -8.68, -3.329e-08), (-62.13, -8.812, -8.847e-08), (-62.11, -8.83, -9.848e-08), (-62.11, -8.818, -6.3e-08), (-62.09, -8.832, -8.761e-08), (-62.33, -8.589, -9.687e-08), (-62.37, -8.41, -9.425e-08), (-62.39, -8.374, -9.258e-08), (-62.37, -8.43, -9.115e-08), (-62.37, -8.39, -8.975e-08), (-62.37, -8.374, -7.839e-08), (-62.33, -8.63, -9.713e-08), (-62.34, -8.533, -7.134e-08), (-62.35, -8.53, -9.77e-08), (-62.35, -8.51, -9.119e-08), (-62.35, -8.49, -8.975e-08), (-62.36, -8.471, -8.435e-08), (-62.36, -8.451, -7.708e-08), (-62.36, -8.434, -4.661e-08), (-62.33, -8.61, -9.089e-08), (-62.27, -8.63, -9.848e-08), (-62.27, -8.619, -5.76e-08), (-62.25, -8.616, -8.091e-08), (-62.23, -8.613, -9.262e-08), (-62.21, -8.61, -9.518e-08), (-62.2, -8.6, -4.578e-08), (-62.19, -8.597, -7.513e-08), (-62.18, -8.611, -7.29e-08), (-62.18, -8.595, -4.578e-08), (-61.61, -9.61, -9.988e-08), (-62.05, -8.851, -9.663e-08), (-62.06, -8.84, -6.95e-08), (-62.07, -8.836, -7.513e-08), (-62.03, -8.855, -8.195e-08), (-61.99, -8.873, -9.08e-08), (-62.01, -8.87, -9.597e-08), (-62.02, -8.859, -5.951e-08), (-61.97, -8.877, -7.425e-08), (-61.95, -8.876, -8.649e-08), (-61.93, -8.874, -8.707e-08), (-61.91, -8.872, -9.039e-08), (-61.89, -8.87, -9.692e-08), (-61.89, -8.86, -4.661e-08), (-61.87, -8.855, -9.442e-08), (-61.86, -8.84, -3.329e-08), (-61.85, -8.83, -9.669e-08), (-61.85, -8.81, -9.324e-08), (-61.85, -8.79, -8.768e-08), (-61.84, -8.771, -8.468e-08), (-61.84, -8.756, -7.052e-08), (-61.83, -8.752, -9.638e-08), (-61.82, -8.74, -3.329e-08), (-61.81, -8.736, -8.053e-08), (-61.73, -8.761, -9.988e-08), (-61.79, -8.731, -9.196e-08), (-61.78, -8.719, -4.412e-08), (-61.75, -8.71, -9.682e-08), (-61.77, -8.714, -8.147e-08), (-61.61, -10.19, -9.733e-08), (-61.59, -10.11, -9.719e-08), (-61.61, -10.21, -9.146e-08), (-61.55, -9.91, -9.695e-08), (-61.59, -10.23, -8.978e-08), (-61.6, -10.21, -6.516e-08), (-61.6, -10.18, -6.265e-08), (-61.6, -10.17, -6.57e-08), (-61.6, -10.15, -8.416e-08), (-61.59, -10.13, -8.796e-08), (-61.59, -10.09, -9.928e-08), (-61.57, -10.05, -8.988e-08), (-61.58, -10.24, -4.217e-08), (-61.58, -10.09, -4.661e-08), (-61.58, -10.07, -7.708e-08), (-61.57, -10.03, -8.942e-08), (-61.57, -10.01, -8.434e-08), (-61.56, -9.969, -8.86e-08), (-61.56, -10.0, -3.329e-08), (-61.56, -9.988, -6.187e-08), (-61.55, -9.949, -8.707e-08), (-61.55, -9.929, -9.039e-08), (-61.53, -9.81, -9.921e-08), (-61.53, -9.849, -9.68e-08), (-61.53, -9.83, -9.752e-08), (-61.54, -9.905, -4.578e-08), (-61.54, -9.888, -7.14e-08), (-61.54, -9.869, -8.386e-08), (-61.51, -9.769, -9.247e-08), (-61.52, -9.807, -5.76e-08), (-61.52, -9.789, -7.759e-08), (-61.51, -9.75, -9.002e-08), (-61.51, -9.73, -9.36e-08), (-61.49, -9.65, -9.366e-08), (-61.49, -9.631, -9.468e-08), (-61.5, -9.722, -4.162e-08), (-61.5, -9.708, -6.57e-08), (-61.5, -9.689, -8.416e-08), (-61.49, -9.669, -8.796e-08), (-61.5, -9.611, -8.152e-08), (-61.57, -9.411, -9.834e-08), (-61.59, -9.37, -9.841e-08), (-61.6, -9.32, -5.736e-08), (-61.61, -9.311, -9.136e-08), (-61.61, -9.291, -8.45e-08), (-61.57, -9.43, -9.687e-08), (-61.58, -9.392, -8.471e-08), (-61.59, -9.351, -8.694e-08), (-61.6, -9.332, -7.142e-08), (-61.53, -9.53, -9.695e-08), (-61.55, -9.471, -9.327e-08), (-61.55, -9.451, -8.851e-08), (-61.58, -9.376, -4.528e-08), (-61.55, -9.49, -9.926e-08), (-61.56, -9.435, -5.693e-08), (-61.52, -9.537, -7.051e-08), (-61.53, -9.511, -8.565e-08), (-61.54, -9.492, -6.874e-08), (-61.51, -9.59, -9.603e-08), (-61.51, -9.571, -8.777e-08), (-61.52, -9.552, -7.616e-08), (-61.5, -9.595, -5.375e-08), (-61.67, -9.006, -9.988e-08), (-61.61, -9.229, -9.766e-08), (-61.62, -9.248, -9.464e-08), (-61.62, -9.272, -6.193e-08), (-61.59, -9.189, -9.306e-08), (-61.6, -9.22, -3.329e-08), (-61.6, -9.208, -7.401e-08), (-61.59, -9.17, -9.848e-08), (-61.58, -9.167, -6.564e-08), (-61.57, -9.149, -8.498e-08), (-61.57, -9.13, -8.865e-08), (-61.56, -9.125, -5.375e-08), (-61.55, -9.109, -8.917e-08), (-61.55, -9.089, -9.462e-08), (-61.54, -9.082, -6.499e-08), (-61.54, -9.068, -7.581e-08), (-61.53, -9.049, -8.934e-08), (-61.53, -9.03, -9.926e-08), (-61.52, -9.027, -8.058e-08), (-61.51, -9.009, -8.751e-08), (-61.51, -8.99, -9.681e-08), (-61.5, -8.985, -5.693e-08), (-61.49, -8.969, -8.49e-08), (-61.74, -8.698, -5.771e-08), (-61.73, -8.695, -8.314e-08), (-61.71, -8.697, -6.825e-08), (-61.69, -8.711, -9.136e-08), (-61.67, -8.714, -8.43e-08), (-61.61, -8.77, -9.671e-08), (-61.65, -8.73, -9.664e-08), (-61.65, -8.718, -6.459e-08), (-61.62, -8.74, -6.495e-08), (-61.63, -8.732, -8.392e-08), (-61.61, -8.753, -7.635e-08), (-61.57, -8.83, -9.648e-08), (-61.59, -8.81, -9.926e-08), (-61.59, -8.792, -8.505e-08), (-61.6, -8.776, -5.868e-08), (-61.55, -8.85, -9.726e-08), (-61.57, -8.813, -7.732e-08), (-61.55, -8.833, -7.829e-08), (-61.53, -8.87, -9.76e-08), (-61.53, -8.854, -7.468e-08), (-61.51, -8.89, -9.76e-08), (-61.51, -8.874, -7.468e-08), (-61.49, -8.95, -9.419e-08), (-61.49, -8.91, -9.587e-08), (-61.5, -8.894, -7.391e-08), (-61.48, -8.944, -7.262e-08), (-61.48, -8.928, -8.091e-08), (-61.48, -8.915, -7.275e-08), (-66.56, -9.64, 3.329e-08), (-65.28, -9.84, -4.346e-08), (-65.04, -9.34, 3.329e-08), (-62.58, -8.32, 3.329e-08), (-61.7, -8.7, 3.329e-08), (-61.43, -13.51, -9.076e-08), (-61.29, -13.44, -9.988e-08), (-61.41, -13.51, -9.156e-08), (-61.39, -13.51, -9.301e-08), (-61.37, -13.51, -8.99e-08), (-61.35, -13.51, -8.788e-08), (-61.33, -13.5, -8.74e-08), (-61.31, -13.5, -8.563e-08), (-61.29, -13.5, -8.324e-08), (-61.27, -13.5, -8.324e-08), (-61.25, -13.5, -8.307e-08), (-61.23, -13.5, -7.491e-08), (-61.21, -13.5, -6.187e-08), (-61.19, -13.5, -4.994e-08), (-61.17, -13.5, -4.661e-08), (-61.17, -13.49, -9.692e-08), (-61.15, -13.49, -9.559e-08), (-61.13, -13.49, -9.502e-08), (-61.08, -13.24, -9.988e-08), (-61.05, -11.49, -9.988e-08), (-61.24, -11.63, -9.364e-08), (-61.0, -11.16, -9.988e-08), (-61.37, -10.99, -9.156e-08), (-61.35, -10.99, -9.301e-08), (-61.33, -10.99, -8.99e-08), (-61.31, -10.99, -8.99e-08), (-61.29, -10.99, -8.99e-08), (-61.27, -10.99, -8.99e-08), (-61.25, -10.99, -8.99e-08), (-61.23, -10.99, -8.99e-08), (-61.21, -10.99, -8.99e-08), (-61.19, -10.99, -8.99e-08), (-61.17, -10.99, -8.99e-08), (-61.15, -10.99, -8.99e-08), (-61.13, -10.99, -8.99e-08), (-61.11, -13.49, -9.275e-08), (-61.09, -13.49, -9.275e-08), (-61.07, -13.49, -9.058e-08), (-61.05, -13.49, -9.719e-08), (-61.02, -13.5, -7.573e-08), (-61.03, -13.49, -9.4e-08), (-61.01, -13.51, -8.144e-08), (-60.98, -13.52, -5.771e-08), (-60.99, -13.51, -9.597e-08), (-60.97, -13.53, -8.533e-08), (-60.95, -13.54, -6.748e-08), (-60.95, -13.53, -9.681e-08), (-60.93, -13.55, -8.711e-08), (-60.79, -13.52, -9.988e-08), (-60.91, -13.56, -7.058e-08), (-60.91, -13.55, -9.816e-08), (-60.89, -13.57, -8.639e-08), (-60.87, -13.58, -7.905e-08), (-60.84, -13.6, -4.217e-08), (-60.85, -13.59, -9.164e-08), (-60.83, -13.61, -9.338e-08), (-60.8, -13.62, -5.438e-08), (-60.81, -13.61, -9.41e-08), (-60.83, -12.85, -9.988e-08), (-60.88, -11.83, -9.988e-08), (-60.79, -11.62, -9.364e-08), (-60.63, -11.46, -9.988e-08), (-61.11, -10.99, -8.99e-08), (-61.09, -10.99, -8.99e-08), (-61.07, -10.99, -8.99e-08), (-61.05, -10.99, -8.99e-08), (-61.03, -10.99, -8.99e-08), (-61.01, -10.99, -8.99e-08), (-60.99, -10.99, -8.99e-08), (-60.97, -10.99, -8.99e-08), (-60.95, -10.99, -8.99e-08), (-60.93, -10.99, -8.99e-08), (-60.91, -10.99, -8.99e-08), (-60.89, -10.99, -8.99e-08), (-60.87, -10.99, -8.99e-08), (-60.85, -10.99, -8.99e-08), (-60.83, -10.99, -8.99e-08), (-60.81, -10.99, -8.99e-08), (-60.79, -13.63, -8.996e-08), (-60.59, -13.4, -9.988e-08), (-60.76, -13.64, -6.193e-08), (-60.77, -13.63, -9.597e-08), (-60.75, -13.65, -8.566e-08), (-60.73, -13.66, -6.638e-08), (-60.73, -13.65, -9.76e-08), (-60.71, -13.67, -7.92e-08), (-60.69, -13.65, -8.688e-08), (-60.68, -13.64, -4.217e-08), (-60.67, -13.63, -8.602e-08), (-60.66, -13.62, -4.412e-08), (-60.65, -13.61, -8.928e-08), (-60.64, -13.6, -5.327e-08), (-60.63, -13.59, -8.37e-08), (-60.62, -13.58, -5.868e-08), (-60.61, -13.57, -9.185e-08), (-60.6, -13.56, -6.126e-08), (-60.59, -13.55, -9.185e-08), (-60.57, -13.54, -6.638e-08), (-60.57, -13.53, -9.914e-08), (-60.55, -13.53, -8.684e-08), (-60.53, -13.51, -9.687e-08), (-60.53, -13.52, -6.638e-08), (-60.51, -13.51, -8.684e-08), (-60.49, -13.5, -8.273e-08), (-60.49, -13.49, -9.926e-08), (-60.38, -13.31, -9.903e-08), (-60.39, -12.73, -9.988e-08), (-60.28, -11.96, -9.988e-08), (-60.6, -11.58, -9.988e-08), (-60.54, -11.62, -4.994e-08), (-60.48, -11.62, -9.988e-08), (-60.44, -11.19, -9.988e-08), (-60.79, -10.99, -8.99e-08), (-60.77, -10.99, -8.99e-08), (-60.75, -10.99, -8.99e-08), (-60.73, -10.99, -8.99e-08), (-60.71, -10.99, -8.99e-08), (-60.69, -10.99, -8.99e-08), (-60.67, -10.99, -8.99e-08), (-60.65, -10.99, -8.99e-08), (-60.63, -10.99, -8.99e-08), (-60.61, -10.99, -9.173e-08), (-60.59, -11.0, -8.74e-08), (-60.57, -11.0, -8.74e-08), (-60.55, -11.0, -8.74e-08), (-60.53, -11.0, -8.74e-08), (-60.51, -11.0, -8.74e-08), (-60.45, -11.0, -9.494e-08), (-60.49, -11.0, -8.74e-08), (-60.47, -13.49, -8.785e-08), (-60.45, -13.48, -7.058e-08), (-60.45, -13.47, -9.737e-08), (-60.43, -13.47, -8.785e-08), (-60.39, -13.41, -1.014e-07), (-60.41, -13.46, -5.306e-08), (-60.39, -13.45, -8.467e-08), (-60.39, -13.37, -9.888e-08), (-60.39, -13.43, -9.128e-08), (-60.39, -13.39, -9.364e-08), (-60.38, -13.33, -7.915e-08), (-60.37, -13.29, -9.648e-08), (-60.38, -13.36, -4.578e-08), (-60.38, -13.35, -4.994e-08), (-60.33, -13.23, -9.891e-08), (-60.36, -13.28, -6.023e-08), (-60.35, -13.27, -8.9e-08), (-60.34, -13.26, -6.511e-08), (-60.33, -13.25, -7.935e-08), (-60.31, -13.21, -9.148e-08), (-60.32, -13.23, -6.973e-08), (-60.29, -13.19, -8.775e-08), (-60.3, -13.2, -5.327e-08), (-60.29, -13.17, -9.926e-08), (-60.27, -13.15, -9.248e-08), (-60.27, -13.17, -7.577e-08), (-60.27, -13.13, -8.523e-08), (-60.28, -13.11, -8.554e-08), (-60.25, -13.05, -9.246e-08), (-60.28, -13.09, -6.044e-08), (-60.27, -13.07, -8.403e-08), (-60.26, -13.06, -3.329e-08), (-60.25, -13.03, -9.148e-08), (-60.24, -13.03, -6.973e-08), (-60.23, -13.01, -9.294e-08), (-60.21, -12.99, -9.589e-08), (-60.22, -13.0, -5.868e-08), (-60.19, -12.97, -8.779e-08), (-60.2, -12.98, -4.162e-08), (-60.17, -12.96, -8.74e-08), (-60.11, -12.65, -9.988e-08), (-60.13, -12.28, -9.988e-08), (-60.16, -11.86, -9.988e-08), (-60.09, -11.89, -9.866e-08), (-60.37, -11.6, -8.74e-08), (-60.18, -11.72, -9.988e-08), (-60.28, -11.62, -8.74e-08), (-60.17, -11.6, -7.491e-08), (-60.11, -11.79, -9.822e-08), (-60.15, -11.4, -9.988e-08), (-60.47, -11.0, -8.74e-08), (-60.43, -11.01, -9.848e-08), (-60.43, -11.0, -6.207e-08), (-60.39, -11.01, -9.701e-08), (-60.41, -11.01, -9.119e-08), (-60.35, -11.03, -9.945e-08), (-60.37, -11.02, -7.401e-08), (-60.36, -11.02, -4.578e-08), (-60.33, -11.03, -9.136e-08), (-60.29, -11.05, -9.918e-08), (-60.31, -11.04, -8.334e-08), (-60.29, -11.04, -5.916e-08), (-60.27, -11.05, -9.293e-08), (-60.21, -11.07, -9.8e-08), (-60.25, -11.05, -8.762e-08), (-60.23, -11.06, -7.277e-08), (-60.19, -11.07, -9.777e-08), (-60.22, -11.06, -4.439e-08), (-60.15, -11.09, -9.893e-08), (-60.17, -11.08, -8.091e-08), (-60.15, -12.97, -9.239e-08), (-60.14, -12.87, -9.988e-08), (-60.13, -12.97, -8.99e-08), (-60.11, -12.93, -1.009e-07), (-60.11, -12.91, -9.794e-08), (-60.11, -12.97, -8.141e-08), (-60.1, -12.89, -7.521e-08), (-60.09, -12.83, -9.148e-08), (-60.1, -12.91, -4.756e-08), (-60.1, -12.87, -7.915e-08), (-60.1, -12.85, -8.416e-08), (-60.09, -12.81, -8.928e-08), (-60.09, -12.77, -9.757e-08), (-60.09, -12.79, -9.379e-08), (-60.09, -12.75, -9.222e-08), (-60.08, -12.73, -4.994e-08), (-60.08, -12.71, -7.138e-08), (-60.07, -12.69, -8.092e-08), (-60.07, -12.67, -9.587e-08), (-60.05, -12.65, -9.088e-08), (-60.01, -12.59, -9.977e-08), (-60.06, -12.67, -6.748e-08), (-60.04, -12.64, -5.527e-08), (-60.03, -12.63, -8.382e-08), (-60.03, -12.61, -9.469e-08), (-60.01, -12.61, -7.658e-08), (-59.99, -12.6, -5.845e-08), (-59.99, -12.59, -9.77e-08), (-59.97, -12.6, -8.392e-08), (-59.95, -12.61, -7.418e-08), (-59.95, -12.59, -9.5e-08), (-59.93, -12.57, -9.164e-08), (-59.89, -12.51, -9.658e-08), (-59.94, -12.58, -6.193e-08), (-59.93, -12.55, -9.939e-08), (-59.92, -12.55, -7.399e-08), (-59.91, -12.53, -9.41e-08), (-59.9, -12.52, -5.868e-08), (-59.89, -12.49, -9.938e-08), (-59.88, -12.49, -7.311e-08), (-59.93, -12.13, -9.902e-08), (-59.91, -12.17, -9.647e-08), (-59.89, -12.23, -8.954e-08), (-59.9, -12.21, -8.117e-08), (-59.91, -12.19, -9.439e-08), (-59.89, -12.25, -9.192e-08), (-59.9, -12.2, -4.439e-08), (-59.87, -12.47, -9.223e-08), (-59.85, -12.45, -8.626e-08), (-59.85, -12.29, -9.537e-08), (-59.87, -12.27, -9.18e-08), (-59.88, -12.26, -7.135e-08), (-59.86, -12.46, -5.527e-08), (-59.85, -12.43, -9.848e-08), (-59.85, -12.27, -7.135e-08), (-60.1, -11.87, -7.588e-08), (-60.1, -11.85, -6.948e-08), (-60.05, -11.91, -9.867e-08), (-60.07, -11.9, -7.588e-08), (-60.05, -11.9, -4.735e-08), (-60.03, -11.91, -9.253e-08), (-59.99, -11.91, -9.174e-08), (-60.01, -11.91, -9.111e-08), (-59.95, -12.05, -9.929e-08), (-59.97, -11.97, -9.473e-08), (-59.97, -11.95, -9.269e-08), (-59.95, -12.03, -9.355e-08), (-59.96, -11.99, -8.113e-08), (-59.98, -11.93, -8.334e-08), (-59.98, -11.92, -6.193e-08), (-59.93, -12.09, -9.146e-08), (-59.95, -12.01, -8.45e-08), (-59.96, -11.98, -4.439e-08), (-59.93, -12.11, -9.134e-08), (-59.94, -12.07, -7.937e-08), (-59.94, -12.05, -5.327e-08), (-59.92, -12.15, -8.334e-08), (-59.92, -12.13, -6.207e-08), (-60.11, -11.71, -9.306e-08), (-60.12, -11.59, -8.591e-08), (-60.11, -11.81, -9.458e-08), (-60.11, -11.77, -9.275e-08), (-60.11, -11.75, -9.076e-08), (-60.11, -11.73, -8.975e-08), (-60.12, -11.69, -8.606e-08), (-60.12, -11.67, -8.416e-08), (-60.12, -11.65, -8.088e-08), (-60.12, -11.63, -7.491e-08), (-60.12, -11.61, -6.187e-08), (-60.11, -11.57, -8.791e-08), (-60.09, -11.55, -8.937e-08), (-60.1, -11.83, -4.994e-08), (-60.1, -11.82, -4.162e-08), (-60.1, -11.56, -5.327e-08), (-60.08, -11.54, -5.327e-08), (-60.07, -11.53, -9.05e-08), (-60.06, -11.52, -6.126e-08), (-60.05, -11.51, -8.608e-08), (-60.04, -11.5, -6.126e-08), (-60.03, -11.49, -8.804e-08), (-60.02, -11.48, -6.873e-08), (-60.01, -11.47, -9.399e-08), (-60.0, -11.46, -6.703e-08), (-59.99, -11.45, -9.399e-08), (-59.97, -11.43, -9.657e-08), (-59.96, -11.25, -9.334e-08), (-59.97, -11.23, -9.723e-08), (-59.97, -11.21, -9.365e-08), (-59.97, -11.44, -7.132e-08), (-59.93, -11.33, -9.503e-08), (-59.94, -11.3, -8.1e-08), (-59.95, -11.29, -9.407e-08), (-59.95, -11.42, -8.391e-08), (-59.95, -11.41, -9.143e-08), (-59.95, -11.27, -8.723e-08), (-59.96, -11.23, -5.845e-08), (-59.93, -11.4, -7.283e-08), (-59.93, -11.39, -9.76e-08), (-59.93, -11.37, -9.77e-08), (-59.93, -11.35, -8.934e-08), (-59.94, -11.31, -6.972e-08), (-59.92, -11.39, -6.835e-08), (-59.92, -11.37, -5.327e-08), (-60.15, -11.08, -6.144e-08), (-60.13, -11.09, -9.073e-08), (-60.08, -11.1, -7.894e-08), (-60.11, -11.09, -8.49e-08), (-60.09, -11.1, -7.29e-08), (-60.07, -11.11, -9.631e-08), (-60.05, -11.11, -8.897e-08), (-60.01, -11.13, -9.789e-08), (-60.03, -11.12, -8.025e-08), (-60.01, -11.12, -5.845e-08), (-59.98, -11.17, -8.34e-08), (-59.99, -11.15, -9.349e-08), (-59.99, -11.13, -8.277e-08), (-59.97, -11.19, -8.45e-08), (-59.98, -11.16, -4.162e-08), (-59.84, -12.43, -7.166e-08), (-59.83, -12.41, -9.182e-08), (-59.81, -12.39, -8.569e-08), (-59.83, -12.31, -9.76e-08), (-59.83, -12.29, -7.468e-08), (-59.82, -12.4, -4.412e-08), (-59.81, -12.37, -9.76e-08), (-59.8, -12.35, -9.638e-08), (-59.81, -12.33, -9.848e-08), (-59.81, -12.31, -7.468e-08), (-59.8, -12.37, -7.01e-08), (-59.78, -12.34, -5.993e-08), (-59.78, -12.34, -8.492e-08), (-59.78, -12.35, -6.076e-08), (-59.79, -12.34, -9.988e-08), (-59.79, -12.35, -5.868e-08), (-59.79, -12.33, -7.732e-08), (-59.78, -12.34, -3.329e-08), (-60.88, -13.58, 3.329e-08), (-60.7, -13.66, 3.329e-08), (-60.4, -13.46, 3.329e-08), (-60.25, -11.58, -7.491e-08), (-60.08, -12.74, 3.329e-08)], [], [(18, 7, 8), (19, 8, 9), (19, 9, 10), (19, 10, 11), (19, 11, 12), (116, 20, 21), (116, 21, 22), (116, 22, 23), (19, 26, 27), (19, 27, 28), (31, 19, 30), (19, 12, 32), (34, 35, 33), (41, 38, 36), (40, 41, 39), (76, 46, 48), (57, 52, 53), (51, 54, 49), (76, 57, 54), (63, 58, 59), (76, 56, 57), (70, 531, 67), (48, 45, 68), (69, 48, 68), (76, 69, 71), (72, 76, 71), (74, 76, 73), (75, 77, 74), (79, 80, 78), (83, 77, 80), (81, 83, 80), (82, 83, 81), (85, 87, 84), (86, 87, 85), (89, 83, 88), (91, 83, 90), (98, 96, 97), (104, 98, 99), (104, 99, 100), (105, 102, 103), (116, 5, 6), (113, 111, 112), (116, 113, 2), (116, 2, 3), (109, 115, 114), (116, 109, 110), (116, 110, 113), (116, 119, 118), (121, 120, 119), (123, 121, 116), (123, 124, 122), (123, 125, 124), (101, 94, 130), (101, 130, 131), (101, 131, 132), (101, 132, 133), (137, 135, 136), (137, 136, 129), (137, 129, 123), (137, 123, 116), (101, 134, 135), (116, 6, 20), (25, 116, 24), (16, 25, 14), (19, 16, 18), (16, 116, 25), (137, 116, 16), (137, 16, 19), (138, 38, 41), (42, 138, 41), (43, 138, 42), (44, 138, 43), (140, 143, 139), (141, 143, 140), (137, 19, 138), (66, 61, 63), (76, 63, 60), (146, 142, 145), (138, 144, 146), (76, 146, 66), (93, 83, 91), (147, 76, 83), (151, 149, 104), (151, 157, 158), (161, 159, 151), (151, 160, 161), (164, 162, 163), (168, 165, 166), (151, 166, 164), (151, 104, 101), (231, 137, 147), (181, 178, 179), (183, 180, 181), (187, 183, 151), (195, 188, 189), (195, 189, 185), (195, 190, 191), (195, 191, 192), (195, 196, 197), (195, 198, 194), (195, 201, 202), (195, 202, 199), (195, 203, 204), (206, 205, 195), (151, 170, 171), (151, 171, 168), (177, 176, 207), (172, 174, 175), (208, 175, 147), (209, 231, 208), (216, 214, 215), (220, 532, 219), (220, 219, 229), (223, 206, 195), (225, 224, 223), (229, 223, 195), (228, 226, 223), (211, 210, 228), (215, 213, 229), (229, 216, 215), (229, 195, 151), (233, 231, 232), (233, 232, 209), (234, 231, 233), (235, 260, 234), (235, 234, 885), (237, 221, 220), (238, 236, 237), (240, 241, 239), (237, 243, 240), (237, 220, 229), (229, 246, 237), (229, 247, 246), (250, 248, 229), (250, 251, 249), (253, 252, 250), (250, 255, 254), (250, 256, 255), (259, 230, 231), (261, 260, 235), (262, 260, 261), (263, 260, 262), (250, 265, 266), (269, 267, 250), (271, 268, 269), (274, 272, 270), (276, 273, 274), (279, 275, 276), (283, 281, 279), (250, 284, 258), (250, 285, 284), (288, 286, 250), (289, 287, 288), (250, 264, 289), (250, 289, 288), (274, 271, 250), (283, 274, 250), (259, 317, 230), (290, 260, 263), (291, 259, 260), (291, 292, 885), (977, 294, 291), (295, 293, 294), (296, 259, 293), (283, 282, 280), (283, 297, 298), (283, 299, 300), (283, 302, 301), (283, 303, 302), (283, 304, 303), (305, 306, 304), (305, 533, 306), (283, 309, 308), (283, 310, 309), (283, 534, 311), (316, 313, 314), (339, 314, 283), (317, 283, 250), (318, 259, 296), (320, 318, 296), (322, 318, 321), (328, 326, 325), (331, 327, 328), (331, 329, 330), (335, 535, 332), (337, 334, 335), (386, 335, 331), (338, 336, 337), (339, 315, 316), (346, 339, 283), (345, 342, 343), (346, 343, 341), (346, 341, 339), (349, 344, 346), (325, 323, 350), (351, 349, 346), (331, 325, 349), (331, 328, 325), (386, 346, 352), (352, 346, 283), (353, 352, 317), (355, 353, 317), (536, 353, 355), (419, 354, 536), (419, 352, 354), (537, 355, 317), (360, 358, 357), (363, 317, 259), (364, 362, 317), (357, 362, 364), (361, 364, 363), (360, 361, 259), (360, 357, 361), (366, 365, 259), (365, 366, 319), (319, 318, 322), (386, 338, 335), (370, 367, 368), (372, 370, 368), (373, 371, 372), (376, 374, 372), (377, 375, 376), (386, 380, 376), (386, 381, 379), (386, 384, 538), (391, 358, 359), (390, 359, 360), (419, 317, 358), (360, 419, 391), (401, 398, 396), (403, 399, 400), (457, 402, 403), (408, 388, 389), (408, 389, 386), (410, 408, 386), (411, 409, 410), (414, 412, 411), (415, 411, 410), (418, 417, 413), (415, 393, 418), (421, 419, 392), (422, 419, 421), (423, 422, 360), (425, 420, 424), (458, 420, 425), (426, 423, 360), (426, 360, 319), (432, 434, 430), (432, 435, 434), (432, 437, 436), (432, 439, 438), (457, 403, 401), (457, 442, 405), (457, 447, 443), (457, 443, 445), (457, 445, 441), (457, 449, 446), (457, 451, 452), (457, 452, 449), (457, 453, 454), (457, 454, 450), (429, 427, 455), (432, 429, 457), (457, 401, 415), (478, 457, 419), (420, 478, 419), (423, 459, 458), (460, 420, 459), (480, 423, 426), (462, 440, 432), (462, 464, 463), (432, 466, 465), (432, 467, 466), (432, 468, 467), (469, 470, 468), (469, 471, 470), (469, 472, 471), (474, 469, 432), (1267, 476, 474), (478, 432, 457), (479, 478, 420), (479, 460, 423), (479, 420, 460), (480, 484, 481), (482, 485, 480), (487, 480, 483), (489, 480, 487), (496, 480, 426), (490, 480, 494), (491, 488, 486), (490, 493, 480), (498, 496, 426), (497, 499, 496), (498, 502, 496), (504, 505, 503), (426, 506, 504), (510, 426, 508), (511, 509, 510), (516, 426, 509), (518, 514, 515), (521, 426, 513), (512, 522, 426), (523, 519, 426), (525, 520, 521), (523, 528, 519), (530, 524, 520), (540, 542, 539), (542, 546, 541), (545, 546, 544), (548, 551, 547), (552, 549, 550), (551, 550, 546), (554, 563, 553), (563, 555, 556), (563, 556, 551), (558, 563, 557), (563, 559, 560), (572, 565, 566), (573, 566, 563), (568, 563, 567), (569, 563, 568), (575, 563, 574), (563, 579, 576), (578, 580, 577), (563, 581, 579), (602, 563, 580), (585, 602, 580), (582, 585, 580), (584, 587, 583), (586, 602, 585), (584, 589, 587), (584, 592, 590), (584, 594, 593), (584, 595, 594), (595, 597, 596), (599, 598, 584), (602, 600, 599), (602, 603, 601), (602, 604, 603), (602, 606, 605), (607, 602, 591), (612, 602, 608), (610, 612, 608), (611, 612, 610), (614, 615, 613), (622, 620, 621), (619, 617, 618), (623, 620, 622), (624, 619, 623), (624, 602, 619), (627, 624, 626), (602, 628, 606), (602, 631, 630), (602, 632, 631), (602, 634, 632), (639, 637, 636), (639, 636, 602), (639, 643, 641), (639, 644, 643), (639, 645, 644), (647, 624, 627), (648, 624, 647), (639, 602, 624), (649, 624, 648), (652, 649, 651), (653, 639, 652), (656, 639, 653), (659, 639, 655), (639, 660, 646), (639, 663, 661), (639, 664, 663), (639, 665, 664), (667, 665, 639), (667, 671, 669), (667, 673, 671), (667, 672, 673), (677, 675, 676), (679, 677, 667), (680, 678, 679), (681, 679, 667), (685, 657, 658), (687, 639, 684), (689, 687, 688), (690, 639, 687), (693, 690, 691), (695, 639, 690), (694, 667, 639), (697, 667, 696), (699, 667, 698), (704, 667, 700), (702, 704, 700), (703, 704, 702), (706, 707, 705), (709, 704, 707), (711, 709, 710), (725, 714, 715), (725, 715, 716), (726, 718, 719), (727, 729, 731), (736, 720, 721), (723, 724, 725), (809, 717, 726), (742, 738, 740), (683, 741, 737), (683, 743, 741), (744, 681, 704), (681, 745, 743), (681, 747, 746), (681, 749, 748), (752, 753, 751), (744, 754, 752), (744, 756, 755), (744, 759, 757), (767, 760, 761), (767, 761, 759), (767, 762, 763), (767, 763, 764), (768, 726, 719), (770, 766, 767), (771, 809, 726), (712, 704, 709), (713, 704, 712), (781, 704, 779), (782, 779, 780), (784, 704, 781), (785, 783, 784), (787, 704, 786), (789, 704, 787), (788, 744, 704), (790, 795, 744), (791, 795, 790), (792, 795, 791), (793, 795, 792), (799, 795, 796), (798, 799, 797), (802, 795, 799), (803, 802, 799), (804, 805, 803), (807, 802, 805), (729, 83, 93), (147, 730, 732), (147, 732, 733), (147, 733, 734), (147, 734, 735), (147, 735, 736), (147, 736, 722), (809, 725, 717), (147, 83, 729), (775, 809, 774), (776, 809, 775), (767, 777, 778), (767, 778, 773), (767, 773, 770), (809, 811, 1262), (812, 809, 767), (817, 814, 802), (820, 767, 802), (822, 802, 815), (823, 815, 814), (824, 767, 819), (824, 812, 767), (825, 812, 824), (828, 812, 826), (829, 812, 828), (831, 832, 830), (833, 834, 832), (835, 812, 834), (836, 838, 812), (837, 838, 836), (808, 813, 802), (841, 802, 813), (845, 802, 843), (844, 845, 843), (848, 147, 812), (840, 849, 838), (848, 812, 849), (847, 849, 840), (859, 850, 851), (848, 849, 852), (853, 848, 852), (854, 862, 853), (867, 858, 859), (860, 867, 859), (867, 863, 864), (867, 864, 865), (867, 865, 855), (867, 855, 857), (867, 857, 858), (866, 867, 860), (869, 867, 868), (872, 867, 871), (873, 874, 872), (875, 867, 874), (876, 877, 875), (880, 875, 879), (881, 875, 880), (884, 875, 883), (885, 208, 147), (884, 886, 875), (887, 875, 886), (888, 848, 887), (889, 848, 888), (890, 848, 889), (892, 848, 891), (893, 894, 848), (895, 848, 894), (896, 848, 895), (899, 848, 896), (898, 885, 848), (900, 899, 897), (901, 899, 900), (904, 899, 903), (906, 899, 905), (907, 899, 906), (907, 902, 899), (909, 902, 908), (911, 898, 910), (898, 912, 913), (898, 913, 914), (898, 914, 915), (898, 915, 916), (922, 898, 917), (922, 917, 918), (922, 918, 919), (922, 919, 920), (921, 923, 922), (925, 898, 922), (926, 922, 923), (924, 926, 923), (929, 925, 928), (933, 932, 930), (933, 925, 932), (933, 898, 925), (934, 933, 930), (935, 933, 934), (939, 933, 938), (933, 936, 937), (943, 933, 942), (944, 933, 943), (933, 945, 941), (947, 933, 946), (950, 953, 949), (953, 947, 948), (952, 953, 951), (954, 953, 952), (898, 933, 953), (960, 952, 959), (961, 952, 960), (962, 952, 961), (955, 953, 963), (964, 957, 956), (966, 956, 965), (967, 968, 966), (969, 956, 968), (970, 956, 969), (972, 956, 971), (973, 956, 972), (977, 291, 885), (977, 885, 898), (975, 956, 974), (981, 979, 980), (984, 987, 983), (987, 956, 979), (987, 979, 982), (986, 987, 985), (990, 987, 986), (991, 987, 990), (993, 987, 992), (994, 995, 993), (997, 998, 987), (1000, 987, 999), (1001, 987, 1000), (1002, 988, 1001), (1003, 988, 1002), (1004, 988, 1003), (1005, 988, 1004), (1024, 1023, 898), (1024, 956, 988), (1008, 988, 1006), (1009, 988, 1008), (1010, 988, 1009), (1011, 988, 1010), (1013, 1011, 1012), (988, 1011, 1013), (1015, 988, 1014), (1016, 988, 1015), (1017, 988, 1016), (1018, 988, 1017), (1020, 988, 1018), (1007, 988, 1019), (1022, 1007, 1021), (1027, 1007, 1026), (1028, 1007, 1027), (1032, 1024, 1007), (1030, 1007, 1028), (1033, 1032, 1029), (1037, 1024, 1031), (1035, 1025, 1024), (1038, 1037, 1031), (1039, 1024, 1036), (1041, 1007, 1022), (1043, 1007, 1042), (1044, 1007, 1043), (1045, 1007, 1044), (1046, 1007, 1045), (1047, 1007, 1046), (1049, 1027, 1048), (1050, 1023, 1024), (1055, 1025, 1053), (1056, 1025, 1054), (1057, 1025, 1056), (1057, 1058, 1025), (1061, 1050, 1025), (1062, 1025, 1058), (1065, 1024, 1039), (1067, 1066, 1064), (1068, 1025, 1035), (1069, 1035, 1066), (1072, 1035, 1069), (1073, 1025, 1068), (1074, 1051, 1025), (1076, 1025, 1073), (1264, 1052, 1051), (1077, 426, 1023), (1050, 1077, 1023), (1078, 1077, 1050), (1080, 1050, 1079), (1081, 1050, 1080), (1084, 1050, 1083), (1087, 1083, 1082), (1091, 1050, 1085), (1093, 1050, 1091), (1094, 1050, 1092), (1095, 1050, 1061), (1097, 1062, 1063), (1098, 1025, 1062), (1099, 1096, 1097), (1103, 1061, 1025), (1107, 1025, 1098), (1109, 1101, 1095), (1079, 1050, 1101), (1110, 1081, 1080), (1111, 1081, 1110), (1112, 1113, 1081), (1115, 1081, 1114), (1116, 1117, 1081), (1119, 426, 1077), (1210, 1077, 1078), (1122, 1050, 1094), (1125, 1078, 1123), (1128, 1078, 1127), (1131, 1133, 1078), (1132, 1133, 1131), (1134, 1135, 1133), (1138, 1140, 1137), (1139, 1140, 1138), (1140, 1135, 1136), (1141, 1142, 1140), (1210, 1133, 1135), (1143, 1135, 1140), (1143, 1140, 1142), (1145, 1146, 1144), (1148, 426, 1158), (1149, 1148, 1158), (1152, 508, 1150), (1148, 1155, 1154), (1149, 1157, 1148), (1160, 508, 1152), (1159, 1162, 1158), (1165, 1167, 1164), (1151, 1168, 1165), (1171, 1151, 426), (1171, 1174, 1151), (1176, 1178, 1170), (1119, 1179, 1176), (1119, 1183, 1180), (1181, 1186, 1119), (1190, 1189, 1077), (1193, 1119, 1188), (1194, 1188, 1189), (1195, 1189, 1190), (1200, 1194, 1189), (1201, 1197, 1119), (1202, 1199, 1193), (1205, 1197, 1201), (1208, 1119, 1203), (1209, 1182, 1206), (1211, 1077, 1210), (1213, 1077, 1212), (1214, 1216, 1211), (1210, 1217, 1214), (1210, 1218, 1217), (1223, 1225, 1224), (1210, 1226, 1223), (1210, 1229, 1228), (1210, 1231, 1230), (1235, 1146, 1234), (1265, 1143, 1235), (1237, 1143, 1236), (1238, 1210, 1143), (1239, 1143, 1237), (1241, 1238, 1239), (1243, 1238, 1241), (1246, 1210, 1238), (1249, 1244, 1245), (1254, 1210, 1251), (1257, 1210, 1253), (1260, 1258, 1256), (1267, 1268, 1266), (1267, 1269, 1268), (1267, 1271, 1270), (1267, 1272, 1271), (1267, 1273, 1272), (1267, 1274, 1273), (1267, 1276, 1275), (1267, 1278, 1277), (1267, 1279, 1278), (1267, 1280, 1279), (1267, 1282, 1281), (1325, 479, 1286), (1288, 480, 489), (1289, 480, 1288), (1287, 480, 1289), (1291, 1287, 1290), (1292, 1287, 1291), (1293, 1287, 1292), (1294, 1287, 1293), (1295, 1287, 1294), (1296, 1287, 1295), (1297, 1287, 1296), (1298, 1287, 1297), (1299, 1287, 1298), (1300, 1287, 1299), (1284, 1303, 1302), (1284, 1304, 1303), (1284, 1306, 1304), (1284, 1307, 1305), (1284, 1308, 1309), (1314, 1310, 1284), (1314, 1311, 1312), (1316, 1313, 1314), (1317, 1315, 1316), (1318, 1621, 1317), (1321, 1319, 1320), (1325, 1324, 479), (1326, 1325, 1285), (1327, 1326, 1285), (1328, 1287, 1300), (1329, 1287, 1328), (1330, 1287, 1329), (1331, 1287, 1330), (1332, 1287, 1331), (1333, 1287, 1332), (1334, 1287, 1333), (1335, 1287, 1334), (1336, 1287, 1335), (1337, 1287, 1336), (1338, 1287, 1337), (1339, 1287, 1338), (1340, 1287, 1339), (1341, 1287, 1340), (1342, 1287, 1341), (1343, 1287, 1342), (1344, 1322, 1323), (1314, 1323, 1321), (1314, 1346, 1347), (1314, 1347, 1344), (1352, 1349, 1350), (1352, 1350, 1314), (1352, 1622, 1351), (1314, 1354, 1352), (1314, 1355, 1354), (1314, 1357, 1356), (1345, 1360, 1358), (1345, 1361, 1360), (1345, 1363, 1362), (1366, 1367, 1365), (1345, 1370, 1369), (1324, 1345, 1284), (1371, 1345, 1324), (1373, 1372, 1325), (1374, 1325, 1327), (1375, 1373, 1374), (1376, 1373, 1375), (1327, 1375, 1374), (1378, 1287, 1343), (1379, 1377, 1378), (1380, 1377, 1379), (1381, 1377, 1380), (1382, 1377, 1381), (1383, 1377, 1382), (1384, 1377, 1383), (1385, 1377, 1384), (1386, 1377, 1385), (1387, 1377, 1386), (1389, 1377, 1388), (1390, 1377, 1389), (1391, 1377, 1390), (1392, 1377, 1391), (1394, 1377, 1392), (1345, 1395, 1370), (1345, 1396, 1395), (1399, 1400, 1398), (1399, 1401, 1400), (1405, 1408, 1402), (1409, 1406, 1324), (1409, 1411, 1406), (1409, 1413, 1412), (1414, 1415, 1409), (1416, 1417, 1414), (1419, 1420, 1418), (1422, 1324, 1372), (1424, 1422, 1372), (1423, 1425, 1372), (1423, 1426, 1425), (1372, 1427, 1423), (1372, 1429, 1427), (1430, 1431, 1429), (1432, 1433, 1430), (1372, 1434, 1432), (1439, 1373, 1376), (1441, 1373, 1439), (1624, 1441, 1439), (1442, 1440, 1441), (1443, 1437, 1440), (1444, 1327, 1377), (1445, 1393, 1394), (1446, 1377, 1393), (1447, 1446, 1393), (1448, 1377, 1446), (1452, 1450, 1451), (1454, 1450, 1453), (1456, 1454, 1455), (1458, 1377, 1454), (1459, 1454, 1457), (1462, 1458, 1460), (1463, 1377, 1461), (1466, 1465, 1372), (1468, 1470, 1467), (1469, 1468, 1466), (1471, 1473, 1469), (1472, 1475, 1466), (1478, 1476, 1466), (1435, 1625, 1479), (1484, 1486, 1483), (1435, 1488, 1484), (1493, 1491, 1492), (1499, 1495, 1493), (1497, 1499, 1485), (1496, 1498, 1495), (1497, 1501, 1499), (1497, 1502, 1501), (1436, 1435, 1372), (1506, 1436, 1505), (1509, 1436, 1506), (1511, 1508, 1509), (1515, 1436, 1510), (1513, 1517, 1512), (1520, 1438, 1437), (1524, 1522, 1523), (1525, 1373, 1522), (1505, 1436, 1373), (1527, 1373, 1525), (1528, 1505, 1373), (1529, 1528, 1373), (1533, 1530, 1526), (1536, 1531, 1528), (1537, 1532, 1529), (1539, 1535, 1528), (1541, 1506, 1505), (1544, 1440, 1442), (1545, 1437, 1443), (1546, 1443, 1440), (1549, 1543, 1440), (1553, 1440, 1544), (1555, 1442, 1444), (1557, 1437, 1545), (1555, 1558, 1554), (1444, 1560, 1555), (1444, 1561, 1560), (1444, 1564, 1562), (1444, 1566, 1564), (1444, 1567, 1566), (1569, 1573, 1568), (1444, 1578, 1577), (1579, 1576, 1570), (1580, 1570, 1571), (1444, 1582, 1578), (1584, 1444, 1574), (1585, 1574, 1575), (1587, 1582, 1583), (1588, 1463, 1464), (1591, 1463, 1589), (1592, 1590, 1591), (1593, 1444, 1463), (1593, 1463, 1590), (1595, 1444, 1593), (1596, 1593, 1594), (1597, 1595, 1596), (1600, 1444, 1595), (1601, 1572, 1598), (1602, 1598, 1599), (1436, 1603, 1518), (1606, 1436, 1514), (1605, 1608, 1604), (1612, 1436, 1606), (1610, 1613, 1609), (1615, 1610, 1617), (1611, 1617, 1610), (1615, 1620, 1614), (71, 69, 70), (129, 128, 123), (136, 126, 127), (546, 542, 544), (729, 93, 731), (732, 730, 728), (741, 740, 737), (811, 809, 810), (997, 987, 995), (1616, 1618, 1615), (1614, 1616, 1615), (1619, 1615, 1617), (19, 18, 8), (14, 25, 13), (16, 14, 15), (18, 16, 17), (20, 6, 0), (24, 116, 23), (19, 32, 26), (29, 19, 28), (30, 19, 29), (31, 33, 19), (33, 35, 19), (38, 19, 35), (37, 41, 36), (40, 42, 41), (48, 46, 47), (51, 49, 50), (54, 57, 53), (76, 51, 46), (56, 60, 55), (51, 76, 54), (60, 63, 59), (76, 60, 56), (63, 61, 62), (70, 69, 531), (69, 76, 48), (72, 73, 76), (74, 77, 76), (78, 80, 77), (83, 76, 77), (82, 84, 83), (84, 87, 83), (88, 83, 87), (89, 90, 83), (92, 93, 91), (96, 104, 95), (101, 104, 100), (104, 105, 103), (98, 104, 96), (107, 106, 105), (104, 107, 105), (2, 113, 1), (116, 4, 5), (109, 114, 108), (113, 110, 111), (4, 116, 3), (116, 115, 109), (115, 118, 117), (116, 118, 115), (116, 121, 119), (121, 123, 122), (123, 128, 125), (129, 136, 127), (134, 101, 133), (137, 101, 135), (44, 139, 138), (139, 143, 138), (138, 19, 38), (65, 146, 64), (76, 66, 63), (146, 144, 142), (66, 146, 65), (138, 143, 144), (76, 138, 146), (76, 137, 138), (147, 137, 76), (104, 148, 107), (104, 149, 148), (151, 150, 149), (151, 152, 150), (151, 153, 152), (151, 154, 153), (151, 156, 154), (156, 158, 155), (151, 159, 157), (156, 151, 158), (151, 163, 160), (151, 164, 163), (151, 168, 166), (168, 169, 167), (168, 171, 169), (137, 151, 101), (172, 231, 147), (173, 172, 147), (174, 172, 173), (175, 174, 173), (147, 175, 173), (151, 183, 181), (183, 184, 182), (183, 187, 184), (187, 185, 186), (195, 192, 188), (187, 195, 185), (195, 194, 190), (194, 198, 193), (195, 200, 196), (198, 195, 197), (195, 199, 200), (195, 204, 201), (195, 205, 203), (151, 207, 170), (151, 177, 207), (151, 179, 177), (151, 181, 179), (151, 195, 187), (137, 230, 151), (208, 172, 175), (208, 231, 172), (229, 217, 216), (229, 218, 217), (229, 219, 218), (223, 222, 206), (223, 226, 225), (228, 227, 226), (229, 228, 223), (229, 211, 228), (229, 212, 211), (229, 213, 212), (230, 229, 151), (231, 230, 137), (232, 231, 209), (885, 233, 209), (234, 260, 231), (885, 234, 233), (237, 236, 221), (237, 240, 238), (240, 242, 241), (240, 243, 242), (237, 245, 244), (237, 246, 245), (229, 248, 247), (248, 250, 249), (251, 250, 252), (253, 250, 254), (250, 257, 256), (250, 258, 257), (230, 250, 229), (260, 259, 231), (885, 261, 235), (885, 262, 261), (885, 263, 262), (250, 267, 265), (274, 270, 271), (279, 277, 275), (274, 279, 276), (279, 281, 278), (283, 280, 281), (274, 283, 279), (250, 286, 285), (250, 266, 264), (250, 271, 269), (317, 250, 230), (290, 291, 260), (885, 290, 263), (292, 291, 290), (885, 292, 290), (294, 293, 291), (293, 259, 291), (977, 295, 294), (295, 296, 293), (283, 298, 282), (283, 300, 297), (283, 301, 299), (283, 305, 304), (283, 307, 305), (307, 283, 308), (283, 311, 310), (283, 312, 534), (283, 314, 312), (339, 316, 314), (318, 319, 259), (977, 296, 295), (977, 320, 296), (977, 318, 320), (977, 321, 318), (977, 322, 321), (325, 326, 324), (331, 330, 327), (331, 332, 329), (335, 333, 535), (331, 335, 332), (335, 338, 337), (341, 343, 340), (346, 345, 343), (346, 344, 345), (344, 349, 347), (349, 350, 348), (349, 325, 350), (351, 331, 349), (346, 331, 351), (346, 386, 331), (317, 352, 283), (353, 354, 352), (536, 354, 353), (537, 536, 355), (537, 419, 536), (317, 419, 537), (356, 358, 317), (357, 358, 356), (360, 359, 358), (361, 363, 259), (362, 356, 317), (363, 364, 317), (362, 357, 356), (361, 357, 364), (365, 360, 259), (319, 366, 259), (319, 360, 365), (977, 319, 322), (386, 368, 338), (372, 369, 370), (386, 372, 368), (372, 374, 373), (386, 376, 372), (376, 378, 377), (376, 380, 378), (386, 379, 380), (386, 382, 381), (386, 383, 382), (386, 538, 383), (386, 385, 384), (386, 387, 385), (386, 389, 387), (419, 386, 352), (390, 391, 359), (391, 419, 358), (360, 391, 390), (392, 419, 360), (401, 403, 400), (457, 406, 402), (408, 407, 388), (415, 410, 386), (415, 414, 411), (413, 417, 416), (415, 413, 414), (415, 418, 413), (415, 394, 393), (415, 395, 394), (415, 397, 395), (415, 396, 397), (415, 401, 396), (419, 415, 386), (360, 421, 392), (422, 420, 419), (360, 422, 421), (423, 424, 422), (424, 420, 422), (423, 425, 424), (432, 430, 431), (434, 435, 433), (432, 436, 435), (437, 432, 438), (432, 440, 439), (405, 442, 404), (457, 405, 406), (457, 441, 442), (445, 443, 444), (457, 446, 447), (449, 452, 448), (457, 450, 451), (457, 456, 453), (456, 429, 455), (457, 429, 456), (429, 432, 428), (419, 457, 415), (423, 458, 425), (459, 420, 458), (423, 460, 459), (440, 462, 461), (462, 432, 464), (432, 465, 464), (432, 469, 468), (472, 469, 473), (474, 476, 475), (1267, 477, 476), (1267, 474, 432), (478, 1267, 432), (480, 479, 423), (481, 483, 480), (480, 485, 484), (480, 486, 482), (496, 494, 480), (480, 491, 486), (480, 492, 491), (480, 493, 492), (494, 496, 495), (497, 500, 499), (496, 501, 497), (496, 502, 501), (426, 503, 498), (426, 504, 503), (426, 507, 506), (510, 509, 426), (514, 513, 426), (515, 514, 426), (516, 515, 426), (517, 516, 509), (426, 519, 512), (520, 524, 426), (521, 520, 426), (426, 522, 507), (524, 523, 426), (526, 525, 521), (519, 528, 527), (530, 529, 524), (540, 543, 542), (543, 544, 542), (545, 547, 546), (547, 551, 546), (551, 552, 550), (551, 556, 552), (553, 563, 551), (554, 557, 563), (563, 560, 555), (558, 561, 563), (563, 562, 559), (561, 564, 563), (563, 566, 562), (564, 567, 563), (572, 570, 565), (573, 572, 566), (569, 571, 563), (571, 574, 563), (573, 563, 576), (575, 577, 563), (577, 580, 563), (563, 583, 581), (584, 583, 563), (602, 584, 563), (1261, 582, 580), (586, 588, 602), (584, 590, 589), (588, 591, 602), (592, 584, 593), (598, 595, 584), (595, 598, 597), (602, 599, 584), (600, 602, 601), (602, 605, 604), (607, 608, 602), (609, 610, 608), (612, 613, 602), (613, 615, 602), (616, 602, 615), (617, 602, 616), (619, 602, 617), (623, 619, 620), (625, 626, 624), (602, 629, 628), (629, 602, 630), (632, 634, 633), (636, 634, 602), (636, 635, 634), (639, 638, 637), (638, 641, 640), (639, 641, 638), (641, 643, 642), (645, 639, 646), (649, 639, 624), (650, 651, 649), (652, 639, 649), (654, 653, 652), (656, 655, 639), (658, 657, 639), (659, 658, 639), (639, 661, 660), (661, 663, 662), (667, 666, 665), (667, 668, 666), (667, 669, 668), (669, 671, 670), (667, 674, 672), (667, 676, 674), (667, 677, 676), (683, 680, 679), (681, 683, 679), (704, 681, 667), (657, 684, 639), (686, 684, 657), (688, 687, 684), (691, 690, 687), (692, 691, 687), (695, 694, 639), (694, 696, 667), (697, 698, 667), (699, 700, 667), (701, 702, 700), (703, 705, 704), (705, 707, 704), (708, 709, 707), (711, 712, 709), (717, 725, 716), (726, 717, 718), (736, 735, 720), (683, 737, 682), (742, 739, 738), (741, 742, 740), (683, 681, 743), (681, 746, 745), (681, 748, 747), (681, 750, 749), (681, 751, 750), (681, 752, 751), (744, 752, 681), (744, 755, 754), (744, 757, 756), (767, 759, 744), (759, 761, 758), (767, 764, 760), (767, 766, 762), (766, 770, 765), (770, 773, 769), (771, 774, 809), (773, 778, 772), (713, 779, 704), (782, 781, 779), (784, 783, 704), (786, 704, 783), (789, 788, 704), (793, 796, 795), (794, 799, 796), (798, 800, 799), (800, 801, 799), (801, 803, 799), (803, 805, 802), (804, 806, 805), (795, 767, 744), (147, 729, 730), (723, 147, 722), (809, 723, 725), (809, 147, 723), (776, 810, 809), (767, 1262, 777), (767, 809, 1262), (812, 147, 809), (802, 767, 795), (814, 815, 802), (817, 816, 814), (818, 817, 802), (820, 819, 767), (821, 820, 802), (822, 821, 802), (825, 826, 812), (827, 828, 826), (829, 830, 812), (830, 832, 812), (832, 834, 812), (1263, 835, 834), (835, 836, 812), (839, 840, 838), (841, 842, 802), (842, 843, 802), (845, 818, 802), (844, 846, 845), (849, 812, 838), (859, 858, 850), (853, 862, 848), (857, 855, 856), (861, 866, 860), (863, 867, 862), (866, 868, 867), (867, 848, 862), (869, 870, 867), (870, 871, 867), (872, 874, 867), (877, 878, 875), (878, 879, 875), (875, 848, 867), (881, 882, 875), (882, 883, 875), (848, 885, 147), (887, 848, 875), (891, 848, 890), (892, 893, 848), (896, 897, 899), (885, 209, 208), (899, 902, 848), (901, 903, 899), (902, 898, 848), (904, 905, 899), (909, 898, 902), (909, 910, 898), (898, 911, 912), (917, 898, 916), (926, 925, 922), (926, 927, 925), (927, 928, 925), (929, 932, 925), (931, 934, 930), (938, 933, 937), (939, 940, 933), (933, 935, 936), (940, 945, 933), (942, 933, 941), (944, 946, 933), (949, 953, 948), (950, 951, 953), (953, 933, 947), (955, 956, 953), (956, 898, 953), (958, 959, 952), (962, 954, 952), (963, 953, 954), (955, 964, 956), (965, 956, 957), (966, 968, 956), (970, 971, 956), (973, 974, 956), (1023, 977, 898), (956, 1024, 898), (975, 978, 956), (976, 979, 978), (981, 982, 979), (979, 956, 978), (983, 987, 982), (984, 985, 987), (987, 988, 956), (991, 992, 987), (993, 995, 987), (994, 996, 995), (999, 987, 998), (1001, 988, 987), (1005, 989, 988), (1006, 988, 989), (1007, 1024, 988), (1014, 988, 1013), (1020, 1019, 988), (1021, 1007, 1019), (1023, 319, 977), (1029, 1032, 1007), (1030, 1029, 1007), (1032, 1031, 1024), (1034, 1031, 1032), (1037, 1036, 1024), (1040, 1036, 1037), (1042, 1007, 1041), (1047, 1026, 1007), (1048, 1027, 1026), (426, 319, 1023), (1025, 1050, 1024), (1053, 1025, 1051), (1052, 1053, 1051), (1055, 1054, 1025), (1057, 1059, 1058), (1059, 1060, 1058), (1064, 1066, 1024), (1065, 1064, 1024), (1066, 1035, 1024), (1070, 1069, 1066), (1072, 1071, 1035), (1075, 1074, 1025), (1076, 1075, 1025), (1081, 1082, 1050), (1082, 1083, 1050), (1086, 1085, 1050), (1084, 1086, 1050), (1088, 1087, 1082), (1089, 1088, 1082), (1090, 1089, 1082), (1093, 1092, 1050), (1097, 1096, 1062), (1096, 1098, 1062), (1100, 1099, 1097), (1095, 1101, 1050), (1103, 1102, 1061), (1104, 1103, 1025), (1105, 1104, 1025), (1106, 1105, 1025), (1107, 1106, 1025), (1108, 1107, 1098), (1111, 1112, 1081), (1113, 1114, 1081), (1115, 1116, 1081), (1116, 1118, 1117), (1121, 1120, 1050), (1122, 1121, 1050), (1120, 1078, 1050), (1123, 1078, 1120), (1125, 1124, 1078), (1126, 1125, 1123), (1127, 1078, 1124), (1128, 1129, 1078), (1129, 1130, 1078), (1130, 1131, 1078), (1133, 1210, 1078), (1137, 1140, 1136), (1143, 1210, 1135), (1142, 1144, 1143), (1144, 1146, 1143), (1145, 1147, 1146), (1150, 508, 426), (1148, 1150, 426), (1153, 1152, 1150), (1148, 1156, 1155), (1148, 1157, 1156), (426, 1159, 1158), (1158, 1162, 1161), (426, 1163, 1159), (426, 1164, 1163), (1165, 1164, 426), (1151, 1165, 426), (1164, 1167, 1166), (1151, 1169, 1168), (1119, 1170, 426), (1172, 1171, 426), (1170, 1172, 426), (1151, 1174, 1173), (1171, 1175, 1174), (1119, 1176, 1170), (1170, 1178, 1177), (1119, 1180, 1179), (1182, 1181, 1119), (1119, 1184, 1183), (1119, 1185, 1184), (1119, 1186, 1185), (1188, 1119, 1077), (1189, 1188, 1077), (1191, 1190, 1077), (1192, 1191, 1077), (1196, 1195, 1190), (1199, 1198, 1119), (1193, 1199, 1119), (1198, 1201, 1119), (1197, 1203, 1119), (1205, 1204, 1197), (1206, 1182, 1119), (1207, 1206, 1119), (1208, 1207, 1119), (1209, 1187, 1182), (1211, 1212, 1077), (1213, 1192, 1077), (1210, 1214, 1211), (1211, 1216, 1215), (1210, 1219, 1218), (1210, 1220, 1219), (1222, 1220, 1210), (1223, 1222, 1210), (1220, 1222, 1221), (1223, 1226, 1225), (1210, 1227, 1226), (1210, 1228, 1227), (1210, 1230, 1229), (1210, 1232, 1231), (1233, 1234, 1146), (1235, 1143, 1146), (1265, 1236, 1143), (1239, 1238, 1143), (1240, 1239, 1237), (1242, 1241, 1239), (1245, 1244, 1210), (1246, 1245, 1210), (1247, 1246, 1238), (1244, 1248, 1210), (1250, 1248, 1244), (1251, 1210, 1248), (1252, 1251, 1248), (1254, 1253, 1210), (1210, 1255, 1232), (1210, 1258, 1255), (1256, 1258, 1210), (1257, 1256, 1210), (1260, 1259, 1258), (477, 1267, 1266), (1269, 1267, 1270), (1267, 1275, 1274), (1276, 1267, 1277), (1267, 1281, 1280), (1284, 1282, 1267), (1284, 1283, 1282), (1284, 1267, 478), (1324, 1284, 478), (479, 1324, 478), (1285, 1286, 479), (1285, 1325, 1286), (480, 1285, 479), (1287, 1285, 480), (1290, 1287, 1289), (1283, 1284, 1301), (1284, 1302, 1301), (1284, 1305, 1306), (1284, 1309, 1307), (1284, 1310, 1308), (1314, 1312, 1310), (1314, 1313, 1311), (1314, 1317, 1316), (1314, 1318, 1317), (1314, 1320, 1318), (1314, 1321, 1320), (1287, 1327, 1285), (1314, 1344, 1323), (1314, 1348, 1346), (1314, 1350, 1348), (1352, 1351, 1349), (1352, 1354, 1353), (1314, 1356, 1355), (1314, 1358, 1357), (1345, 1358, 1314), (1358, 1360, 1359), (1345, 1362, 1361), (1345, 1364, 1363), (1364, 1366, 1365), (1345, 1366, 1364), (1366, 1369, 1368), (1345, 1369, 1366), (1284, 1345, 1314), (1325, 1372, 1324), (1327, 1325, 1326), (1374, 1373, 1325), (1327, 1376, 1375), (1287, 1377, 1327), (1378, 1377, 1287), (1388, 1377, 1387), (1394, 1393, 1377), (1345, 1397, 1396), (1397, 1399, 1398), (1400, 1401, 1623), (1399, 1397, 1345), (1402, 1399, 1345), (1371, 1402, 1345), (1324, 1406, 1371), (1399, 1403, 1401), (1402, 1404, 1399), (1371, 1405, 1402), (1402, 1408, 1407), (1406, 1411, 1410), (1409, 1412, 1411), (1324, 1414, 1409), (1324, 1416, 1414), (1324, 1418, 1416), (1324, 1419, 1418), (1422, 1419, 1324), (1422, 1421, 1419), (1372, 1425, 1424), (1427, 1429, 1428), (1372, 1430, 1429), (1372, 1432, 1430), (1372, 1465, 1434), (1435, 1466, 1372), (1373, 1436, 1372), (1437, 1438, 1373), (1327, 1439, 1376), (1444, 1439, 1327), (1444, 1624, 1439), (1441, 1440, 1373), (1624, 1442, 1441), (1440, 1437, 1373), (1444, 1442, 1624), (1448, 1450, 1377), (1449, 1448, 1446), (1451, 1450, 1448), (1455, 1454, 1453), (1454, 1377, 1450), (1459, 1458, 1454), (1460, 1458, 1459), (1458, 1461, 1377), (1464, 1463, 1461), (1468, 1467, 1465), (1466, 1468, 1465), (1466, 1471, 1469), (1466, 1474, 1471), (1466, 1475, 1474), (1466, 1476, 1472), (1435, 1477, 1466), (1477, 1478, 1466), (1435, 1479, 1477), (1435, 1480, 1625), (1435, 1481, 1480), (1435, 1482, 1481), (1435, 1483, 1482), (1435, 1484, 1483), (1484, 1488, 1487), (1435, 1489, 1488), (1485, 1489, 1435), (1489, 1485, 1490), (1499, 1492, 1485), (1499, 1493, 1492), (1493, 1495, 1494), (1499, 1496, 1495), (1499, 1501, 1500), (1436, 1485, 1435), (1436, 1503, 1485), (1503, 1497, 1485), (1508, 1507, 1436), (1509, 1508, 1436), (1507, 1510, 1436), (1503, 1512, 1504), (1503, 1513, 1512), (1436, 1513, 1503), (1515, 1514, 1436), (1516, 1515, 1510), (1436, 1518, 1513), (1519, 1514, 1515), (1521, 1520, 1437), (1522, 1373, 1438), (1523, 1522, 1438), (1527, 1526, 1373), (1530, 1529, 1373), (1526, 1530, 1373), (1529, 1532, 1528), (1534, 1533, 1526), (1535, 1505, 1528), (1532, 1536, 1528), (1535, 1538, 1505), (1540, 1539, 1528), (1542, 1541, 1505), (1547, 1546, 1440), (1548, 1547, 1440), (1543, 1548, 1440), (1550, 1549, 1440), (1551, 1550, 1440), (1552, 1551, 1440), (1553, 1552, 1440), (1442, 1554, 1544), (1442, 1555, 1554), (1556, 1521, 1437), (1557, 1556, 1437), (1555, 1560, 1559), (1444, 1562, 1561), (1562, 1564, 1563), (1564, 1566, 1565), (1444, 1568, 1567), (1444, 1569, 1568), (1571, 1570, 1444), (1572, 1571, 1444), (1444, 1577, 1569), (1575, 1574, 1444), (1576, 1575, 1444), (1570, 1576, 1444), (1578, 1582, 1581), (1444, 1583, 1582), (1584, 1583, 1444), (1587, 1586, 1582), (1463, 1444, 1377), (1591, 1590, 1463), (1596, 1595, 1593), (1598, 1572, 1444), (1599, 1598, 1444), (1600, 1599, 1444), (1436, 1604, 1603), (1436, 1605, 1604), (1607, 1606, 1514), (1436, 1609, 1605), (1436, 1610, 1609), (1611, 1610, 1436), (1612, 1611, 1436), (1615, 1618, 1610), (1611, 1619, 1617)])
me_mesh.update()

# ---- objects
ob_mycurve = bpy.data.objects.new('myCurve', me_mesh)

# ---- transforms, parenting, visibility, modifiers, constraints
ob_mycurve.location = (0.0, 0.0, 0.0)
_m = ob_mycurve.modifiers.new('Auto Smooth', 'NODES')
_m.node_group = ng_auto_smooth
_gi = [s.identifier for s in ng_auto_smooth.interface.items_tree if s.item_type == 'SOCKET' and s.in_out == 'INPUT']
_m[_gi[1]] = 3.142  # Angle

# ---- collection membership
scene.collection.objects.link(ob_mycurve)

# ---- scene / render settings (as saved in the file)
scene.frame_start = 1; scene.frame_end = 250; scene.frame_set(1)
scene.render.engine = 'BLENDER_EEVEE_NEXT'
scene.cycles.sampling_pattern = 'TABULATED_SOBOL'
scene.cycles.use_light_tree = False
scene.view_settings.view_transform = 'Filmic'
bpy.context.view_layer.update()

# ---- added for rendering (the .blend has no active camera and no usable light): camera, sun
cam_auto = bpy.data.cameras.new('AutoCamera')
cam_auto.lens = 50.0
cam_auto.sensor_width = 36.0
cam_auto.clip_end = 1000.0
ob_auto_camera = bpy.data.objects.new('AutoCamera', cam_auto)
scene.collection.objects.link(ob_auto_camera)
ob_auto_camera.location = (-54.9254, -20.8574, 6.6932)
ob_auto_camera.rotation_euler = (1.09748, -7.21219e-08, 0.694738)
scene.camera = ob_auto_camera
light_auto_sun = bpy.data.lights.new('AutoSun', 'SUN')
light_auto_sun.energy = 3.0
light_auto_sun.angle = 0.0523599
ob_auto_sun = bpy.data.objects.new('AutoSun', light_auto_sun)
scene.collection.objects.link(ob_auto_sun)
ob_auto_sun.rotation_euler = (0.872665, 0.174533, 0.523599)
bpy.context.view_layer.update()
